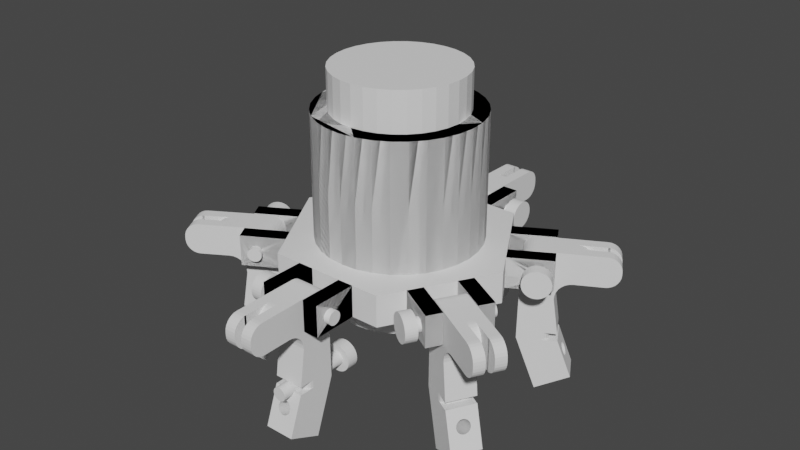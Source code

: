 # Source: 1_-_Bug_Grapper_Main_v0.1_.blend  (saved by Blender 2.90.8; exported with 4.5.12 LTS)
import bpy
from mathutils import Matrix  # noqa: F401  (used for matrix-valued properties, if any)

bpy.ops.wm.read_factory_settings(use_empty=True)
scene = bpy.context.scene
scene.name = 'Scene'

# ---- collections
col_main = bpy.data.collections.new('[Main]'); scene.collection.children.link(col_main)
col_union__main = bpy.data.collections.new('[UNION] Main'); col_main.children.link(col_union__main)
col_screw_nut = bpy.data.collections.new('Screw+Nut'); col_union__main.children.link(col_screw_nut)
col_cut = bpy.data.collections.new('[CUT]'); scene.collection.children.link(col_cut)
col_reference = bpy.data.collections.new('[Reference]'); scene.collection.children.link(col_reference)

# ---- world
world_world = bpy.data.worlds.new('World'); scene.world = world_world
world_world.use_nodes = True; world_world.node_tree.nodes.clear()
_N = world_world.node_tree.nodes; _L = world_world.node_tree.links
n0 = _N.new('ShaderNodeOutputWorld'); n0.name = 'World Output'; n0.location = (300, 300)
n1 = _N.new('ShaderNodeBackground'); n1.name = 'Background'; n1.location = (10, 300)
n1.inputs[0].default_value = (0.05088, 0.05088, 0.05088, 1.0)
_L.new(n1.outputs[0], n0.inputs[0])
n0.is_active_output = True
world_world.color = (0.05088, 0.05088, 0.05088)
world_world.use_sun_shadow = False
world_world.sun_shadow_jitter_overblur = 0.0

# ---- meshes
me_x = bpy.data.meshes.new('圓柱體')
me_x.from_pydata([(-7.5, 12.99, 4.0), (-7.5, 12.99, 0.0), (7.5, 12.99, 4.0), (7.5, 12.99, 0.0), (15.0, -4.768e-07, 4.0), (15.0, -4.768e-07, 0.0), (7.5, -12.99, 4.0), (7.5, -12.99, 0.0), (-7.5, -12.99, 4.0), (-7.5, -12.99, 0.0), (-15.0, -1.431e-06, 4.0), (-15.0, -1.431e-06, 0.0)], [], [(0, 1, 3, 2), (2, 3, 5, 4), (4, 5, 7, 6), (6, 7, 9, 8), (3, 1, 11, 9, 7, 5), (8, 9, 11, 10), (10, 11, 1, 0), (0, 2, 4, 6, 8, 10)])
_uv = me_x.uv_layers.new(name='UVMap')
_uv.uv.foreach_set('vector', [1.0, 0.5, 1.0, 1.0, 0.8333, 1.0, 0.8333, 0.5, 0.8333, 0.5, 0.8333, 1.0, 0.6667, 1.0, 0.6667, 0.5, 0.6667, 0.5, 0.6667, 1.0, 0.5, 1.0, 0.5, 0.5, 0.5, 0.5, 0.5, 1.0, 0.3333, 1.0, 0.3333, 0.5, 0.4578, 0.37, 0.25, 0.49, 0.04215, 0.37, 0.04215, 0.13, 0.25, 0.01, 0.4578, 0.13, 0.3333, 0.5, 0.3333, 1.0, 0.1667, 1.0, 0.1667, 0.5, 0.1667, 0.5, 0.1667, 1.0, -8.941e-08, 1.0, -8.941e-08, 0.5, 0.75, 0.49, 0.9578, 0.37, 0.9578, 0.13, 0.75, 0.01, 0.5422, 0.13, 0.5422, 0.37])
me_x.use_remesh_fix_poles = True
me_x.use_remesh_preserve_attributes = False
me_x.use_mirror_vertex_groups = False
me_x.update()
me_002 = bpy.data.meshes.new('立方體.002')
me_002.from_pydata([(-1.9, -18.65, 3.977), (-1.9, -14.6, 0.02313), (1.9, -18.65, 3.977), (1.9, -14.6, 0.02313), (-1.9, -17.05, -14.99), (-1.9, -21.32, -12.96), (1.9, -17.05, -14.99), (1.9, -21.32, -12.96), (-0.5, -14.6, 0.02313), (-0.5, -18.65, 3.977), (-0.5, -17.05, -14.99), (-0.5, -21.32, -12.96), (0.5, -21.32, -12.96), (0.5, -14.6, 0.02313), (0.5, -18.65, 3.977), (0.5, -17.05, -14.99), (-1.9, -24.46, -0.09039), (-1.9, -26.28, 1.681), (-1.9, -24.86, -0.05004), (-1.9, -25.24, 0.07815), (-1.9, -25.59, 0.2878), (-1.9, -25.87, 0.5683), (-1.9, -26.09, 0.9057), (-1.9, -26.23, 1.283), (-1.9, -26.28, 2.096), (-1.9, -24.51, 3.909), (-1.9, -26.24, 2.496), (-1.9, -26.11, 2.876), (-1.9, -25.9, 3.218), (-1.9, -25.62, 3.505), (-1.9, -25.29, 3.723), (-1.9, -24.91, 3.86), (1.9, -24.51, 3.909), (1.9, -26.28, 2.096), (1.9, -24.91, 3.86), (1.9, -25.29, 3.723), (1.9, -25.62, 3.505), (1.9, -25.9, 3.218), (1.9, -26.11, 2.876), (1.9, -26.24, 2.496), (1.9, -26.28, 1.681), (1.9, -24.46, -0.09039), (1.9, -26.23, 1.283), (1.9, -26.09, 0.9057), (1.9, -25.87, 0.5683), (1.9, -25.59, 0.2878), (1.9, -25.24, 0.07815), (1.9, -24.86, -0.05004), (-0.5, -26.28, 1.681), (-0.5, -24.46, -0.09039), (-0.5, -26.23, 1.283), (-0.5, -26.09, 0.9057), (-0.5, -25.87, 0.5683), (-0.5, -25.59, 0.2878), (-0.5, -25.24, 0.07815), (-0.5, -24.86, -0.05004), (-0.5, -24.51, 3.909), (-0.5, -26.28, 2.096), (-0.5, -24.91, 3.86), (-0.5, -25.29, 3.723), (-0.5, -25.62, 3.505), (-0.5, -25.9, 3.218), (-0.5, -26.11, 2.876), (-0.5, -26.24, 2.496), (0.5, -24.46, -0.09039), (0.5, -26.28, 1.681), (0.5, -24.86, -0.05004), (0.5, -25.24, 0.07815), (0.5, -25.59, 0.2878), (0.5, -25.87, 0.5683), (0.5, -26.09, 0.9057), (0.5, -26.23, 1.283), (0.5, -26.28, 2.096), (0.5, -24.51, 3.909), (0.5, -26.24, 2.496), (0.5, -26.11, 2.876), (0.5, -25.9, 3.218), (0.5, -25.62, 3.505), (0.5, -25.29, 3.723), (0.5, -24.91, 3.86), (0.5, -21.19, 3.948), (0.5, -22.97, 2.135), (0.5, -24.78, 3.906), (0.5, -21.59, 3.898), (0.5, -21.97, 3.761), (0.5, -22.31, 3.544), (0.5, -22.59, 3.257), (0.5, -22.8, 2.914), (0.5, -22.93, 2.534), (-0.5, -22.97, 2.135), (-0.5, -21.19, 3.948), (-0.5, -24.78, 3.906), (-0.5, -22.93, 2.534), (-0.5, -22.8, 2.914), (-0.5, -22.59, 3.257), (-0.5, -22.31, 3.544), (-0.5, -21.97, 3.761), (-0.5, -21.59, 3.898), (-0.5, -21.15, -0.05223), (-0.5, -22.96, 1.719), (-0.5, -24.73, -0.09349), (-0.5, -21.55, -0.01188), (-0.5, -21.93, 0.1163), (-0.5, -22.27, 0.3259), (-0.5, -22.56, 0.6065), (-0.5, -22.78, 0.9438), (-0.5, -22.91, 1.321), (0.5, -22.96, 1.719), (0.5, -21.15, -0.05223), (0.5, -24.73, -0.09349), (0.5, -22.91, 1.321), (0.5, -22.78, 0.9438), (0.5, -22.56, 0.6065), (0.5, -22.27, 0.3259), (0.5, -21.93, 0.1163), (0.5, -21.55, -0.01188), (-1.9, -16.24, 4.005), (-1.9, -14.63, 2.429), (-1.9, -15.89, 3.969), (-1.9, -15.55, 3.855), (-1.9, -15.24, 3.668), (-1.9, -14.99, 3.419), (-1.9, -14.8, 3.119), (-1.9, -14.67, 2.783), (1.9, -14.63, 2.429), (1.9, -16.24, 4.005), (1.9, -14.67, 2.783), (1.9, -14.8, 3.119), (1.9, -14.99, 3.419), (1.9, -15.24, 3.668), (1.9, -15.55, 3.855), (1.9, -15.89, 3.969), (-0.5, -16.24, 4.005), (-0.5, -14.63, 2.429), (-0.5, -15.89, 3.969), (-0.5, -15.55, 3.855), (-0.5, -15.24, 3.668), (-0.5, -14.99, 3.419), (-0.5, -14.8, 3.119), (-0.5, -14.67, 2.783), (0.5, -14.63, 2.429), (0.5, -16.24, 4.005), (0.5, -14.67, 2.783), (0.5, -14.8, 3.119), (0.5, -14.99, 3.419), (0.5, -15.24, 3.668), (0.5, -15.55, 3.855), (0.5, -15.89, 3.969), (1.9, -14.51, -7.976), (-1.9, -14.51, -7.976), (-1.9, -19.5, -7.993), (1.9, -19.5, -7.993), (-0.5, -19.5, -7.993), (-0.5, -14.51, -7.976), (0.5, -19.5, -7.993), (0.5, -14.51, -7.976), (-0.8323, -16.13, -12.46), (-0.8323, -20.39, -10.44), (-0.7515, -16.18, -12.6), (-0.7515, -20.44, -10.58), (0.8511, -16.01, -12.15), (0.8511, -20.28, -10.12), (-0.1946, -16.31, -12.95), (-0.1946, -20.57, -10.93), (0.7036, -16.18, -12.6), (0.7036, -20.44, -10.58), (-0.02394, -16.31, -12.97), (-0.02394, -20.58, -10.94), (-0.4934, -16.27, -12.84), (-0.5101, -16.26, -12.83), (-0.5101, -20.53, -10.8), (-0.4934, -20.53, -10.81), (-0.6427, -16.23, -12.73), (-0.6427, -20.49, -10.7), (-0.8821, -16.07, -12.31), (-0.8821, -20.34, -10.28), (0.8342, -15.96, -11.99), (0.8342, -20.22, -9.965), (0.7845, -15.9, -11.84), (0.7845, -20.16, -9.812), (-0.8989, -16.01, -12.15), (-0.8989, -20.28, -10.12), (-0.3588, -16.29, -12.9), (-0.3588, -20.55, -10.88), (-0.3588, -15.74, -11.4), (-0.3588, -20.0, -9.37), (-0.4934, -15.76, -11.46), (-0.5101, -15.77, -11.47), (-0.5101, -20.03, -9.445), (-0.4934, -20.03, -9.437), (-0.1946, -15.72, -11.35), (-0.1946, -19.98, -9.323), (-0.02394, -15.72, -11.33), (-0.02394, -19.98, -9.307), (-0.6427, -15.8, -11.57), (-0.6427, -20.07, -9.547), (-0.7515, -15.85, -11.7), (-0.7515, -20.11, -9.67), (0.5948, -15.8, -11.57), (0.5948, -20.07, -9.547), (0.4622, -15.77, -11.47), (0.4622, -20.03, -9.445), (0.3109, -15.74, -11.4), (0.3109, -20.0, -9.37), (0.1468, -15.72, -11.35), (0.1468, -19.98, -9.323), (-0.8323, -15.9, -11.84), (-0.8323, -20.16, -9.812), (-0.8821, -15.96, -11.99), (-0.8821, -20.22, -9.965), (0.7036, -15.85, -11.7), (0.7036, -20.11, -9.67), (0.3109, -16.29, -12.9), (0.3109, -20.55, -10.88), (0.5948, -16.23, -12.73), (0.5066, -20.51, -10.77), (0.5948, -20.49, -10.7), (0.7845, -16.13, -12.46), (0.7845, -20.39, -10.44), (0.4622, -16.26, -12.83), (0.4622, -20.53, -10.8), (0.8342, -16.07, -12.31), (0.8342, -20.34, -10.28), (0.5066, -16.25, -12.8), (0.1468, -16.31, -12.95), (0.1468, -20.57, -10.93), (0.5066, -15.78, -11.51), (0.5066, -20.04, -9.479), (-1.9, -18.69, -2.252), (-1.9, -20.83, -0.04858), (-1.9, -20.07, 1.563), (-1.9, -16.95, -1.064), (-1.9, -18.73, -1.756), (-1.9, -18.88, -1.287), (-1.9, -19.12, -0.8677), (-1.9, -19.46, -0.5188), (-1.9, -19.87, -0.2582), (-1.9, -20.34, -0.09875), (1.9, -20.83, -0.04858), (1.9, -18.69, -2.252), (1.9, -16.95, -1.064), (1.9, -20.07, 1.563), (1.9, -20.34, -0.09875), (1.9, -19.87, -0.2582), (1.9, -19.46, -0.5188), (1.9, -19.12, -0.8677), (1.9, -18.88, -1.287), (1.9, -18.73, -1.756), (-0.5, -18.69, -2.252), (-0.5, -20.83, -0.04858), (-0.5, -18.73, -1.756), (-0.5, -18.88, -1.287), (-0.5, -19.12, -0.8677), (-0.5, -19.46, -0.5188), (-0.5, -19.87, -0.2582), (-0.5, -20.34, -0.09875), (0.5, -20.83, -0.04858), (0.5, -18.69, -2.252), (0.5, -20.34, -0.09875), (0.5, -19.87, -0.2582), (0.5, -19.46, -0.5188), (0.5, -19.12, -0.8677), (0.5, -18.88, -1.287), (0.5, -18.73, -1.756), (-1.9, -14.52, -6.976), (1.9, -14.52, -6.976), (-0.5, -14.52, -6.976), (0.5, -14.52, -6.976), (-1.9, -19.4, -7.033), (-0.5, -19.4, -7.033), (1.9, -19.4, -7.033), (0.5, -19.4, -7.033), (0.5, -18.39, -8.021), (-0.5, -18.39, -8.021), (0.5, -18.4, -7.021), (-0.5, -18.4, -7.021), (1.9, -17.49, -8.011), (1.005, -18.39, -8.021), (1.9, -19.28, -8.031), (1.832, -17.84, -8.015), (1.638, -18.13, -8.018), (1.347, -18.32, -8.02), (-1.005, -18.39, -8.021), (-1.9, -17.49, -8.011), (-1.9, -19.28, -8.031), (-1.347, -18.32, -8.02), (-1.638, -18.13, -8.018), (-1.832, -17.84, -8.015), (1.005, -18.4, -7.021), (1.9, -17.5, -7.011), (1.9, -19.3, -7.031), (1.347, -18.33, -7.02), (1.638, -18.14, -7.018), (1.832, -17.85, -7.015), (-1.9, -17.5, -7.011), (-1.005, -18.4, -7.021), (-1.9, -19.3, -7.031), (-1.832, -17.85, -7.015), (-1.638, -18.14, -7.018), (-1.347, -18.33, -7.02)], [], [(1, 117, 133, 8), (238, 241, 2, 32, 34, 35, 36, 37, 38, 39, 33, 40, 42, 43, 44, 45, 46, 47, 41), (141, 132, 9, 14), (40, 33, 72, 65), (155, 148, 6, 15, 223, 214, 164, 217, 221, 160, 176, 178, 210, 198, 226), (150, 284, 283, 149, 4, 5), (9, 0, 25, 56, 91, 90), (2, 14, 80, 82, 73, 32), (0, 230, 229, 16, 18, 19, 20, 21, 22, 23, 17, 24, 26, 27, 28, 29, 30, 31, 25), (56, 58, 59, 60, 61, 62, 63, 57, 48, 50, 51, 52, 53, 54, 55, 49, 100, 99, 89, 91), (15, 6, 7, 12), (294, 264, 149, 283), (265, 289, 276, 148), (152, 150, 5, 11, 171, 170, 173, 159, 157, 175, 181, 209, 207, 197, 195, 188, 189), (154, 152, 189, 185, 191, 193, 205, 203, 201, 227), (4, 10, 11, 5), (48, 57, 24, 17), (64, 66, 67, 68, 69, 70, 71, 65, 72, 74, 75, 76, 77, 78, 79, 73, 82, 81, 107, 109), (8, 133, 140, 13), (149, 153, 186, 187, 194, 196, 206, 208, 180, 174, 156, 158, 172, 169, 168, 10, 4), (125, 141, 14, 2), (13, 140, 124, 3), (151, 154, 227, 199, 211, 179, 177, 161, 222, 218, 165, 216, 215, 12, 7), (10, 15, 12, 11), (153, 155, 226, 200, 202, 204, 192, 190, 184, 186), (14, 9, 90, 80), (107, 81, 89, 99), (80, 83, 82), (83, 84, 82), (84, 85, 82), (85, 86, 82), (86, 87, 82), (87, 88, 82), (88, 81, 82), (89, 92, 91), (92, 93, 91), (93, 94, 91), (94, 95, 91), (95, 96, 91), (96, 97, 91), (97, 90, 91), (98, 101, 100), (101, 102, 100), (102, 103, 100), (103, 104, 100), (104, 105, 100), (105, 106, 100), (106, 99, 100), (107, 110, 109), (110, 111, 109), (111, 112, 109), (112, 113, 109), (113, 114, 109), (114, 115, 109), (115, 108, 109), (64, 41, 47, 66), (66, 47, 46, 67), (67, 46, 45, 68), (68, 45, 44, 69), (69, 44, 43, 70), (70, 43, 42, 71), (71, 42, 40, 65), (56, 25, 31, 58), (58, 31, 30, 59), (59, 30, 29, 60), (60, 29, 28, 61), (61, 28, 27, 62), (62, 27, 26, 63), (63, 26, 24, 57), (16, 49, 55, 18), (18, 55, 54, 19), (19, 54, 53, 20), (20, 53, 52, 21), (21, 52, 51, 22), (22, 51, 50, 23), (23, 50, 48, 17), (32, 73, 79, 34), (34, 79, 78, 35), (35, 78, 77, 36), (36, 77, 76, 37), (37, 76, 75, 38), (38, 75, 74, 39), (39, 74, 72, 33), (80, 90, 97, 83), (83, 97, 96, 84), (84, 96, 95, 85), (85, 95, 94, 86), (86, 94, 93, 87), (87, 93, 92, 88), (88, 92, 89, 81), (98, 108, 115, 101), (101, 115, 114, 102), (102, 114, 113, 103), (103, 113, 112, 104), (104, 112, 111, 105), (105, 111, 110, 106), (106, 110, 107, 99), (269, 268, 296, 295, 275), (141, 125, 131, 147), (147, 131, 130, 146), (146, 130, 129, 145), (145, 129, 128, 144), (144, 128, 127, 143), (143, 127, 126, 142), (142, 126, 124, 140), (116, 132, 134, 118), (118, 134, 135, 119), (119, 135, 136, 120), (120, 136, 137, 121), (121, 137, 138, 122), (122, 138, 139, 123), (123, 139, 133, 117), (132, 141, 147, 134), (134, 147, 146, 135), (135, 146, 145, 136), (136, 145, 144, 137), (137, 144, 143, 138), (138, 143, 142, 139), (139, 142, 140, 133), (132, 116, 0, 9), (266, 267, 155, 153), (256, 238, 41, 64, 109, 108), (264, 266, 153, 149), (249, 256, 108, 98), (229, 249, 98, 100, 49, 16), (3, 124, 126, 127, 128, 129, 130, 131, 125, 2, 241, 240), (231, 230, 0, 116, 118, 119, 120, 121, 122, 123, 117, 1), (267, 265, 148, 155), (156, 157, 159, 158), (196, 197, 207, 206), (182, 183, 163, 162), (166, 167, 225, 224), (174, 175, 157, 156), (169, 170, 171, 183, 182, 168), (178, 179, 211, 210), (160, 161, 177, 176), (162, 163, 167, 166), (202, 203, 205, 204), (190, 191, 185, 184), (215, 220, 213, 225, 167, 163, 183, 171, 11, 12), (212, 213, 220, 219), (224, 225, 213, 212), (168, 182, 162, 166, 224, 212, 219, 223, 15, 10), (214, 216, 165, 164), (192, 193, 191, 190), (194, 195, 197, 196), (164, 165, 218, 217), (158, 159, 173, 172), (208, 209, 181, 180), (180, 181, 175, 174), (176, 177, 179, 178), (172, 173, 170, 169), (198, 199, 227, 201, 200, 226), (204, 205, 193, 192), (206, 207, 209, 208), (219, 220, 215, 216, 214, 223), (217, 218, 222, 221), (187, 188, 195, 194), (221, 222, 161, 160), (200, 201, 203, 202), (184, 185, 189, 188, 187, 186), (210, 211, 199, 198), (228, 232, 233, 234, 235, 236, 237, 229, 230, 231), (238, 242, 243, 244, 245, 246, 247, 239, 240, 241), (257, 239, 247, 263), (263, 247, 246, 262), (262, 246, 245, 261), (261, 245, 244, 260), (260, 244, 243, 259), (259, 243, 242, 258), (258, 242, 238, 256), (228, 248, 250, 232), (232, 250, 251, 233), (233, 251, 252, 234), (234, 252, 253, 235), (235, 253, 254, 236), (236, 254, 255, 237), (237, 255, 249, 229), (248, 257, 263, 250), (250, 263, 262, 251), (251, 262, 261, 252), (252, 261, 260, 253), (253, 260, 259, 254), (254, 259, 258, 255), (255, 258, 256, 249), (13, 3, 265, 267), (1, 8, 266, 264), (8, 13, 267, 266), (239, 257, 271, 270), (257, 248, 269, 271), (248, 228, 268, 269), (148, 276, 278, 151, 7, 6), (271, 269, 275, 274), (152, 154, 272, 273), (277, 288, 274, 275, 295, 282, 273, 272), (228, 231, 1, 264, 294, 296, 268), (3, 240, 239, 270, 290, 289, 265), (270, 271, 274, 288, 290), (150, 152, 273, 282, 284), (276, 279, 278), (279, 280, 278), (280, 281, 278), (281, 277, 278), (282, 285, 284), (285, 286, 284), (286, 287, 284), (287, 283, 284), (288, 291, 290), (291, 292, 290), (292, 293, 290), (293, 289, 290), (294, 297, 296), (297, 298, 296), (298, 299, 296), (299, 295, 296), (288, 277, 281, 291), (291, 281, 280, 292), (292, 280, 279, 293), (293, 279, 276, 289), (282, 295, 299, 285), (285, 299, 298, 286), (286, 298, 297, 287), (287, 297, 294, 283), (154, 151, 278, 277, 272)])
_uv = me_002.uv_layers.new(name='UVMap')
_uv.uv.foreach_set('vector', [0.375, 0.25, 0.5254, 0.25, 0.5254, 0.375, 0.375, 0.375, 0.375, 0.75, 0.5144, 0.75, 0.625, 0.75, 0.625, 0.75, 0.6222, 0.75, 0.6139, 0.75, 0.6006, 0.75, 0.5828, 0.75, 0.5616, 0.75, 0.5379, 0.75, 0.513, 0.75, 0.487, 0.75, 0.4621, 0.75, 0.4384, 0.75, 0.4172, 0.75, 0.3994, 0.75, 0.3861, 0.75, 0.3778, 0.75, 0.375, 0.75, 0.6875, 0.5996, 0.75, 0.5996, 0.75, 0.75, 0.6875, 0.75, 0.487, 0.75, 0.513, 0.75, 0.513, 0.8125, 0.487, 0.8125, 0.375, 0.4375, 0.375, 0.5, 0.375, 0.5, 0.375, 0.4375, 0.375, 0.4375, 0.375, 0.4414, 0.375, 0.4463, 0.375, 0.4499, 0.375, 0.4521, 0.375, 0.4529, 0.375, 0.4521, 0.375, 0.4499, 0.375, 0.4463, 0.375, 0.4414, 0.375, 0.4375, 0.375, 0.0, 0.375, 0.003887, 0.375, 0.08622, 0.375, 0.25, 0.375, 0.25, 0.375, 0.0, 0.75, 0.75, 0.875, 0.75, 0.875, 0.75, 0.75, 0.75, 0.75, 0.75, 0.75, 0.75, 0.625, 0.75, 0.6875, 0.75, 0.6875, 0.75, 0.6875, 0.75, 0.6875, 0.75, 0.625, 0.75, 0.625, 0.0, 0.5144, 0.0, 0.375, 0.0, 0.375, 0.0, 0.3778, 0.0, 0.3861, 0.0, 0.3994, 0.0, 0.4172, 0.0, 0.4384, 0.0, 0.4621, 0.0, 0.487, 0.0, 0.513, 0.0, 0.5379, 0.0, 0.5616, 0.0, 0.5828, 0.0, 0.6006, 0.0, 0.6139, 0.0, 0.6222, 0.0, 0.625, 0.0, 0.625, 0.875, 0.6222, 0.875, 0.6139, 0.875, 0.6006, 0.875, 0.5828, 0.875, 0.5616, 0.875, 0.5379, 0.875, 0.513, 0.875, 0.487, 0.875, 0.4621, 0.875, 0.4384, 0.875, 0.4172, 0.875, 0.3994, 0.875, 0.3861, 0.875, 0.3778, 0.875, 0.375, 0.875, 0.375, 0.875, 0.487, 0.875, 0.513, 0.875, 0.625, 0.875, 0.3125, 0.5, 0.375, 0.5, 0.375, 0.75, 0.3125, 0.75, 0.375, 0.05769, 0.375, 0.25, 0.375, 0.25, 0.375, 0.05769, 0.375, 0.5, 0.375, 0.6923, 0.375, 0.6638, 0.375, 0.5, 0.25, 0.75, 0.125, 0.75, 0.125, 0.75, 0.25, 0.75, 0.25, 0.75, 0.2485, 0.75, 0.2367, 0.75, 0.227, 0.75, 0.2197, 0.75, 0.2153, 0.75, 0.2138, 0.75, 0.2153, 0.75, 0.2197, 0.75, 0.227, 0.75, 0.2367, 0.75, 0.2485, 0.75, 0.25, 0.75, 0.3125, 0.75, 0.25, 0.75, 0.25, 0.75, 0.2584, 0.75, 0.2687, 0.75, 0.2793, 0.75, 0.29, 0.75, 0.3003, 0.75, 0.3097, 0.75, 0.3125, 0.75, 0.125, 0.5, 0.25, 0.5, 0.25, 0.75, 0.125, 0.75, 0.487, 0.875, 0.513, 0.875, 0.513, 1.0, 0.487, 1.0, 0.375, 0.8125, 0.3778, 0.8125, 0.3861, 0.8125, 0.3994, 0.8125, 0.4172, 0.8125, 0.4384, 0.8125, 0.4621, 0.8125, 0.487, 0.8125, 0.513, 0.8125, 0.5379, 0.8125, 0.5616, 0.8125, 0.5828, 0.8125, 0.6006, 0.8125, 0.6139, 0.8125, 0.6222, 0.8125, 0.625, 0.8125, 0.625, 0.8125, 0.513, 0.8125, 0.487, 0.8125, 0.375, 0.8125, 0.375, 0.375, 0.5254, 0.375, 0.5254, 0.4375, 0.375, 0.4375, 0.375, 0.25, 0.375, 0.375, 0.375, 0.375, 0.375, 0.3735, 0.375, 0.3617, 0.375, 0.352, 0.375, 0.3447, 0.375, 0.3403, 0.375, 0.3388, 0.375, 0.3403, 0.375, 0.3447, 0.375, 0.352, 0.375, 0.3617, 0.375, 0.3735, 0.375, 0.375, 0.375, 0.375, 0.375, 0.25, 0.625, 0.5996, 0.6875, 0.5996, 0.6875, 0.75, 0.625, 0.75, 0.375, 0.4375, 0.5254, 0.4375, 0.5254, 0.5, 0.375, 0.5, 0.375, 0.75, 0.3125, 0.75, 0.3125, 0.75, 0.3164, 0.75, 0.3213, 0.75, 0.3249, 0.75, 0.3271, 0.75, 0.3279, 0.75, 0.3271, 0.75, 0.3249, 0.75, 0.3213, 0.75, 0.3164, 0.75, 0.3125, 0.75, 0.3125, 0.75, 0.375, 0.75, 0.25, 0.5, 0.3125, 0.5, 0.3125, 0.75, 0.25, 0.75, 0.375, 0.375, 0.375, 0.4375, 0.375, 0.4375, 0.375, 0.4347, 0.375, 0.4253, 0.375, 0.415, 0.375, 0.4043, 0.375, 0.3937, 0.375, 0.3834, 0.375, 0.375, 0.6875, 0.75, 0.75, 0.75, 0.75, 0.75, 0.6875, 0.75, 0.487, 0.8125, 0.513, 0.8125, 0.513, 0.875, 0.487, 0.875, 0.625, 0.8125, 0.6222, 0.8125, 0.625, 0.8125, 0.6222, 0.8125, 0.6139, 0.8125, 0.625, 0.8125, 0.6139, 0.8125, 0.6006, 0.8125, 0.625, 0.8125, 0.6006, 0.8125, 0.5828, 0.8125, 0.625, 0.8125, 0.5828, 0.8125, 0.5616, 0.8125, 0.625, 0.8125, 0.5616, 0.8125, 0.5379, 0.8125, 0.625, 0.8125, 0.5379, 0.8125, 0.513, 0.8125, 0.625, 0.8125, 0.513, 0.875, 0.5379, 0.875, 0.625, 0.875, 0.5379, 0.875, 0.5616, 0.875, 0.625, 0.875, 0.5616, 0.875, 0.5828, 0.875, 0.625, 0.875, 0.5828, 0.875, 0.6006, 0.875, 0.625, 0.875, 0.6006, 0.875, 0.6139, 0.875, 0.625, 0.875, 0.6139, 0.875, 0.6222, 0.875, 0.625, 0.875, 0.6222, 0.875, 0.625, 0.875, 0.625, 0.875, 0.375, 0.875, 0.3778, 0.875, 0.375, 0.875, 0.3778, 0.875, 0.3861, 0.875, 0.375, 0.875, 0.3861, 0.875, 0.3994, 0.875, 0.375, 0.875, 0.3994, 0.875, 0.4172, 0.875, 0.375, 0.875, 0.4172, 0.875, 0.4384, 0.875, 0.375, 0.875, 0.4384, 0.875, 0.4621, 0.875, 0.375, 0.875, 0.4621, 0.875, 0.487, 0.875, 0.375, 0.875, 0.3125, 0.75, 0.3125, 0.75, 0.3125, 0.75, 0.3125, 0.75, 0.3125, 0.75, 0.3125, 0.75, 0.3125, 0.75, 0.3125, 0.75, 0.3125, 0.75, 0.3125, 0.75, 0.3125, 0.75, 0.3125, 0.75, 0.3125, 0.75, 0.3125, 0.75, 0.3125, 0.75, 0.3125, 0.75, 0.3125, 0.75, 0.3125, 0.75, 0.3125, 0.75, 0.3125, 0.75, 0.3125, 0.75, 0.3125, 0.75, 0.375, 0.75, 0.375, 0.75, 0.3125, 0.75, 0.3125, 0.75, 0.375, 0.75, 0.375, 0.75, 0.3125, 0.75, 0.3125, 0.75, 0.375, 0.75, 0.375, 0.75, 0.3125, 0.75, 0.3125, 0.75, 0.375, 0.75, 0.375, 0.75, 0.3125, 0.75, 0.4172, 0.8125, 0.4172, 0.75, 0.4384, 0.75, 0.4384, 0.8125, 0.4384, 0.8125, 0.4384, 0.75, 0.4621, 0.75, 0.4621, 0.8125, 0.4621, 0.8125, 0.4621, 0.75, 0.487, 0.75, 0.487, 0.8125, 0.75, 0.75, 0.875, 0.75, 0.875, 0.75, 0.75, 0.75, 0.75, 0.75, 0.875, 0.75, 0.875, 0.75, 0.75, 0.75, 0.75, 0.75, 0.875, 0.75, 0.875, 0.75, 0.75, 0.75, 0.625, 0.875, 0.625, 1.0, 0.5828, 1.0, 0.5828, 0.875, 0.5828, 0.875, 0.5828, 1.0, 0.5616, 1.0, 0.5616, 0.875, 0.5616, 0.875, 0.5616, 1.0, 0.5379, 1.0, 0.5379, 0.875, 0.5379, 0.875, 0.5379, 1.0, 0.513, 1.0, 0.513, 0.875, 0.125, 0.75, 0.25, 0.75, 0.25, 0.75, 0.125, 0.75, 0.125, 0.75, 0.25, 0.75, 0.25, 0.75, 0.125, 0.75, 0.125, 0.75, 0.25, 0.75, 0.25, 0.75, 0.125, 0.75, 0.125, 0.75, 0.25, 0.75, 0.25, 0.75, 0.125, 0.75, 0.4172, 1.0, 0.4172, 0.875, 0.4384, 0.875, 0.4384, 1.0, 0.4384, 1.0, 0.4384, 0.875, 0.4621, 0.875, 0.4621, 1.0, 0.4621, 1.0, 0.4621, 0.875, 0.487, 0.875, 0.487, 1.0, 0.625, 0.75, 0.6875, 0.75, 0.6875, 0.75, 0.625, 0.75, 0.625, 0.75, 0.6875, 0.75, 0.6875, 0.75, 0.625, 0.75, 0.625, 0.75, 0.6875, 0.75, 0.6875, 0.75, 0.625, 0.75, 0.625, 0.75, 0.625, 0.8125, 0.5828, 0.8125, 0.5828, 0.75, 0.5828, 0.75, 0.5828, 0.8125, 0.5616, 0.8125, 0.5616, 0.75, 0.5616, 0.75, 0.5616, 0.8125, 0.5379, 0.8125, 0.5379, 0.75, 0.5379, 0.75, 0.5379, 0.8125, 0.513, 0.8125, 0.513, 0.75, 0.6875, 0.75, 0.75, 0.75, 0.75, 0.75, 0.6875, 0.75, 0.6875, 0.75, 0.75, 0.75, 0.75, 0.75, 0.6875, 0.75, 0.6875, 0.75, 0.75, 0.75, 0.75, 0.75, 0.6875, 0.75, 0.625, 0.8125, 0.625, 0.875, 0.5828, 0.875, 0.5828, 0.8125, 0.5828, 0.8125, 0.5828, 0.875, 0.5616, 0.875, 0.5616, 0.8125, 0.5616, 0.8125, 0.5616, 0.875, 0.5379, 0.875, 0.5379, 0.8125, 0.5379, 0.8125, 0.5379, 0.875, 0.513, 0.875, 0.513, 0.8125, 0.25, 0.75, 0.3125, 0.75, 0.3125, 0.75, 0.25, 0.75, 0.25, 0.75, 0.3125, 0.75, 0.3125, 0.75, 0.25, 0.75, 0.25, 0.75, 0.3125, 0.75, 0.3125, 0.75, 0.25, 0.75, 0.25, 0.75, 0.3125, 0.75, 0.3125, 0.75, 0.25, 0.75, 0.4172, 0.875, 0.4172, 0.8125, 0.4384, 0.8125, 0.4384, 0.875, 0.4384, 0.875, 0.4384, 0.8125, 0.4621, 0.8125, 0.4621, 0.875, 0.4621, 0.875, 0.4621, 0.8125, 0.487, 0.8125, 0.487, 0.875, 0.25, 0.75, 0.125, 0.75, 0.125, 0.75, 0.2049, 0.75, 0.25, 0.75, 0.6875, 0.5996, 0.625, 0.5996, 0.625, 0.5775, 0.6875, 0.5775, 0.6875, 0.5775, 0.625, 0.5775, 0.625, 0.5564, 0.6875, 0.5564, 0.6875, 0.5564, 0.625, 0.5564, 0.625, 0.5375, 0.6875, 0.5375, 0.625, 0.4375, 0.625, 0.5, 0.5875, 0.5, 0.5875, 0.4375, 0.5875, 0.4375, 0.5875, 0.5, 0.5686, 0.5, 0.5686, 0.4375, 0.5686, 0.4375, 0.5686, 0.5, 0.5475, 0.5, 0.5475, 0.4375, 0.5475, 0.4375, 0.5475, 0.5, 0.5254, 0.5, 0.5254, 0.4375, 0.875, 0.5996, 0.75, 0.5996, 0.75, 0.5775, 0.875, 0.5775, 0.875, 0.5775, 0.75, 0.5775, 0.75, 0.5564, 0.875, 0.5564, 0.875, 0.5564, 0.75, 0.5564, 0.75, 0.5375, 0.875, 0.5375, 0.625, 0.25, 0.625, 0.375, 0.5875, 0.375, 0.5875, 0.25, 0.5875, 0.25, 0.5875, 0.375, 0.5686, 0.375, 0.5686, 0.25, 0.5686, 0.25, 0.5686, 0.375, 0.5475, 0.375, 0.5475, 0.25, 0.5475, 0.25, 0.5475, 0.375, 0.5254, 0.375, 0.5254, 0.25, 0.75, 0.5996, 0.6875, 0.5996, 0.6875, 0.5775, 0.75, 0.5775, 0.75, 0.5775, 0.6875, 0.5775, 0.6875, 0.5564, 0.75, 0.5564, 0.75, 0.5564, 0.6875, 0.5564, 0.6875, 0.5375, 0.75, 0.5375, 0.625, 0.375, 0.625, 0.4375, 0.5875, 0.4375, 0.5875, 0.375, 0.5875, 0.375, 0.5875, 0.4375, 0.5686, 0.4375, 0.5686, 0.375, 0.5686, 0.375, 0.5686, 0.4375, 0.5475, 0.4375, 0.5475, 0.375, 0.5475, 0.375, 0.5475, 0.4375, 0.5254, 0.4375, 0.5254, 0.375, 0.75, 0.5996, 0.875, 0.5996, 0.875, 0.75, 0.75, 0.75, 0.375, 0.375, 0.375, 0.4375, 0.375, 0.4375, 0.375, 0.375, 0.3125, 0.75, 0.375, 0.75, 0.375, 0.75, 0.3125, 0.75, 0.3125, 0.75, 0.3125, 0.75, 0.375, 0.25, 0.375, 0.375, 0.375, 0.375, 0.375, 0.25, 0.25, 0.75, 0.3125, 0.75, 0.3125, 0.75, 0.25, 0.75, 0.125, 0.75, 0.25, 0.75, 0.25, 0.75, 0.25, 0.75, 0.25, 0.75, 0.125, 0.75, 0.375, 0.5, 0.5254, 0.5, 0.5475, 0.5025, 0.5686, 0.5099, 0.5875, 0.5217, 0.6033, 0.5375, 0.6151, 0.5564, 0.6225, 0.5775, 0.625, 0.5996, 0.625, 0.75, 0.5144, 0.75, 0.375, 0.6106, 0.375, 0.1394, 0.5144, 0.0, 0.625, 0.0, 0.625, 0.1504, 0.6225, 0.1725, 0.6151, 0.1936, 0.6033, 0.2125, 0.5875, 0.2283, 0.5686, 0.2401, 0.5475, 0.2475, 0.5254, 0.25, 0.375, 0.25, 0.375, 0.4375, 0.375, 0.5, 0.375, 0.5, 0.375, 0.4375, 0.9054, 0.6567, 0.8652, 0.5395, 0.8889, 0.5228, 0.8986, 0.6493, 0.2691, 0.6493, 0.4892, 0.5228, 0.513, 0.5395, 0.2622, 0.6567, 0.8659, 0.6132, 0.9329, 0.4413, 0.9356, 0.4073, 0.8497, 0.5981, 0.8305, 0.5824, 0.9315, 0.3719, 0.9204, 0.3364, 0.8081, 0.5667, 0.9111, 0.6613, 0.8387, 0.5499, 0.8652, 0.5395, 0.9054, 0.6567, 0.8792, 0.6271, 0.9238, 0.4727, 0.9248, 0.4692, 0.9329, 0.4413, 0.8659, 0.6132, 0.8778, 0.6256, 0.5115, 0.508, 0.6044, 0.2042, 0.5654, 0.2209, 0.4768, 0.5155, 0.5838, 0.5019, 0.6891, 0.1903, 0.646, 0.1938, 0.5473, 0.5035, 0.8497, 0.5981, 0.9356, 0.4073, 0.9315, 0.3719, 0.8305, 0.5824, 0.3848, 0.5516, 0.4757, 0.3024, 0.4577, 0.3364, 0.3595, 0.5667, 0.3179, 0.5981, 0.4425, 0.4073, 0.4452, 0.4413, 0.3017, 0.6132, 0.3125, 0.75, 0.3097, 0.75, 0.3003, 0.75, 0.29, 0.75, 0.2793, 0.75, 0.2687, 0.75, 0.2584, 0.75, 0.25, 0.75, 0.25, 0.75, 0.3125, 0.75, 0.7828, 0.5516, 0.9025, 0.3024, 0.8781, 0.271, 0.7546, 0.5377, 0.8081, 0.5667, 0.9204, 0.3364, 0.9025, 0.3024, 0.7828, 0.5516, 0.375, 0.375, 0.375, 0.3834, 0.375, 0.3937, 0.375, 0.4043, 0.375, 0.415, 0.375, 0.4253, 0.375, 0.4347, 0.375, 0.4375, 0.375, 0.4375, 0.375, 0.375, 0.7238, 0.5255, 0.8479, 0.2435, 0.8128, 0.2209, 0.6908, 0.5155, 0.3372, 0.5824, 0.4466, 0.3719, 0.4425, 0.4073, 0.3179, 0.5981, 0.2776, 0.6393, 0.4693, 0.5002, 0.4892, 0.5228, 0.2691, 0.6493, 0.6908, 0.5155, 0.8128, 0.2209, 0.7738, 0.2042, 0.6561, 0.508, 0.8986, 0.6493, 0.8889, 0.5228, 0.9088, 0.5002, 0.89, 0.6393, 0.2565, 0.6613, 0.5394, 0.5499, 0.5672, 0.5534, 0.2514, 0.6628, 0.9162, 0.6628, 0.8109, 0.5534, 0.8387, 0.5499, 0.9111, 0.6613, 0.5473, 0.5035, 0.646, 0.1938, 0.6044, 0.2042, 0.5115, 0.508, 0.89, 0.6393, 0.9088, 0.5002, 0.9238, 0.4727, 0.8792, 0.6271, 0.4438, 0.5255, 0.5303, 0.2435, 0.5102, 0.2618, 0.5001, 0.271, 0.413, 0.5377, 0.4233, 0.5336, 0.3595, 0.5667, 0.4577, 0.3364, 0.4466, 0.3719, 0.3372, 0.5824, 0.2622, 0.6567, 0.513, 0.5395, 0.5394, 0.5499, 0.2565, 0.6613, 0.7546, 0.5377, 0.8781, 0.271, 0.868, 0.2618, 0.8479, 0.2435, 0.7238, 0.5255, 0.7443, 0.5336, 0.6561, 0.508, 0.7738, 0.2042, 0.7321, 0.1938, 0.6203, 0.5035, 0.2884, 0.6271, 0.4544, 0.4727, 0.4693, 0.5002, 0.2776, 0.6393, 0.6203, 0.5035, 0.7321, 0.1938, 0.6891, 0.1903, 0.5838, 0.5019, 0.413, 0.5377, 0.5001, 0.271, 0.4757, 0.3024, 0.3848, 0.5516, 0.3017, 0.6132, 0.4452, 0.4413, 0.4534, 0.4692, 0.4544, 0.4727, 0.2884, 0.6271, 0.2899, 0.6256, 0.4768, 0.5155, 0.5654, 0.2209, 0.5303, 0.2435, 0.4438, 0.5255, 0.375, 0.0, 0.375, -0.00338, 0.375, -0.01338, 0.375, 0.0, 0.375, 0.0, 0.375, 0.0, 0.375, 0.0, 0.375, 0.0, 0.375, 0.0, 0.375, 0.1394, 0.375, 0.75, 0.375, 0.75, 0.375, 0.75, 0.375, 0.75, 0.375, 0.75, 0.375, 0.75, 0.375, 0.75, 0.375, 0.75, 0.375, 0.6106, 0.5144, 0.75, 0.3125, 0.75, 0.375, 0.75, 0.375, 0.75, 0.3125, 0.75, 0.3125, 0.75, 0.375, 0.75, 0.375, 0.75, 0.3125, 0.75, 0.3125, 0.75, 0.375, 0.75, 0.375, 0.75, 0.3125, 0.75, 0.3125, 0.75, 0.375, 0.75, 0.375, 0.75, 0.3125, 0.75, 0.3125, 0.75, 0.375, 0.75, 0.375, 0.75, 0.3125, 0.75, 0.3125, 0.75, 0.375, 0.75, 0.375, 0.75, 0.3125, 0.75, 0.3125, 0.75, 0.375, 0.75, 0.375, 0.75, 0.3125, 0.75, 0.125, 0.75, 0.25, 0.75, 0.25, 0.75, 0.125, 0.75, 0.125, 0.75, 0.25, 0.75, 0.25, 0.75, 0.125, 0.75, 0.125, 0.75, 0.25, 0.75, 0.25, 0.75, 0.125, 0.75, 0.125, 0.75, 0.25, 0.75, 0.25, 0.75, 0.125, 0.75, 0.125, 0.75, 0.25, 0.75, 0.25, 0.75, 0.125, 0.75, 0.125, 0.75, 0.25, 0.75, 0.25, 0.75, 0.125, 0.75, 0.125, 0.75, 0.25, 0.75, 0.25, 0.75, 0.125, 0.75, 0.25, 0.75, 0.3125, 0.75, 0.3125, 0.75, 0.25, 0.75, 0.25, 0.75, 0.3125, 0.75, 0.3125, 0.75, 0.25, 0.75, 0.25, 0.75, 0.3125, 0.75, 0.3125, 0.75, 0.25, 0.75, 0.25, 0.75, 0.3125, 0.75, 0.3125, 0.75, 0.25, 0.75, 0.25, 0.75, 0.3125, 0.75, 0.3125, 0.75, 0.25, 0.75, 0.25, 0.75, 0.3125, 0.75, 0.3125, 0.75, 0.25, 0.75, 0.25, 0.75, 0.3125, 0.75, 0.3125, 0.75, 0.25, 0.75, 0.375, 0.4375, 0.375, 0.5, 0.375, 0.5, 0.375, 0.4375, 0.375, 0.25, 0.375, 0.375, 0.375, 0.375, 0.375, 0.25, 0.375, 0.375, 0.375, 0.4375, 0.375, 0.4375, 0.375, 0.375, 0.375, 0.75, 0.3125, 0.75, 0.3125, 0.75, 0.375, 0.75, 0.3125, 0.75, 0.25, 0.75, 0.25, 0.75, 0.3125, 0.75, 0.25, 0.75, 0.125, 0.75, 0.125, 0.75, 0.25, 0.75, 0.375, 0.5, 0.375, 0.6638, 0.375, 0.7461, 0.375, 0.75, 0.375, 0.75, 0.375, 0.5, 0.3125, 0.75, 0.25, 0.75, 0.25, 0.75, 0.3125, 0.75, 0.25, 0.75, 0.3125, 0.75, 0.3125, 0.75, 0.25, 0.75, 0.335, 0.75, 0.335, 0.75, 0.3125, 0.75, 0.25, 0.75, 0.2049, 0.75, 0.2951, 0.4796, 0.25, 0.75, 0.3125, 0.75, 0.375, 0.0, 0.375, 0.1394, 0.375, 0.25, 0.375, 0.25, 0.375, 0.05769, 0.375, 0.0, 0.375, 0.0, 0.375, 0.5, 0.375, 0.6106, 0.375, 0.75, 0.375, 0.75, 0.375, 0.75, 0.375, 0.6923, 0.375, 0.5, 0.375, 0.75, 0.3125, 0.75, 0.3125, 0.75, 0.335, 0.75, 0.375, 0.75, 0.125, 0.75, 0.25, 0.75, 0.25, 0.75, 0.2049, 0.75, 0.125, 0.75, 0.375, 0.75, 0.372, 0.75, 0.375, 0.75, 0.372, 0.75, 0.3633, 0.75, 0.375, 0.75, 0.3633, 0.75, 0.3503, 0.75, 0.375, 0.75, 0.3503, 0.75, 0.335, 0.75, 0.375, 0.75, 0.2049, 0.75, 0.1743, 0.75, 0.125, 0.75, 0.1743, 0.75, 0.1484, 0.75, 0.125, 0.75, 0.1484, 0.75, 0.1311, 0.75, 0.125, 0.75, 0.1311, 0.75, 0.125, 0.75, 0.125, 0.75, 0.335, 0.75, 0.3503, 0.75, 0.375, 0.75, 0.3503, 0.75, 0.3633, 0.75, 0.375, 0.75, 0.3633, 0.75, 0.372, 0.75, 0.375, 0.75, 0.372, 0.75, 0.375, 0.75, 0.375, 0.75, 0.125, 0.75, 0.1311, 0.75, 0.125, 0.75, 0.1311, 0.75, 0.1484, 0.75, 0.125, 0.75, 0.1484, 0.75, 0.1743, 0.75, 0.125, 0.75, 0.1743, 0.75, 0.2049, 0.75, 0.125, 0.75, 0.335, 0.75, 0.335, 0.75, 0.3503, 0.75, 0.3503, 0.75, 0.3503, 0.75, 0.3503, 0.75, 0.375, 0.75, 0.375, 0.75, 0.375, 0.75, 0.375, 0.7129, 0.375, 0.6826, 0.375, 0.7144, 0.375, 0.7144, 0.375, 0.6826, 0.375, 0.6638, 0.375, 0.6923, 0.2951, 0.4796, 0.2049, 0.75, 0.1743, 0.75, 0.3257, 0.296, 0.3257, 0.296, 0.1743, 0.75, 0.125, 0.75, 0.375, 0.0, 0.375, 0.0, 0.375, 0.0, 0.375, 0.03562, 0.375, 0.03562, 0.375, 0.03562, 0.375, 0.03562, 0.375, 0.05769, 0.375, 0.05769, 0.3125, 0.75, 0.375, 0.75, 0.375, 0.75, 0.335, 0.75, 0.3125, 0.75])
me_002.use_remesh_fix_poles = True
me_002.use_remesh_preserve_attributes = False
me_002.use_mirror_vertex_groups = False
me_002.update()
me_003 = bpy.data.meshes.new('圓柱體.003')
me_003.from_pydata([(-1.671e-07, 10.25, 3.999), (-1.671e-07, 10.25, 20.0), (2.0, 10.05, 3.999), (2.0, 10.05, 20.0), (3.923, 9.47, 3.999), (3.923, 9.47, 20.0), (5.695, 8.523, 3.999), (5.695, 8.523, 20.0), (7.248, 7.248, 3.999), (7.248, 7.248, 20.0), (8.523, 5.695, 3.999), (8.523, 5.695, 20.0), (9.47, 3.923, 3.999), (9.47, 3.923, 20.0), (10.05, 2.0, 3.999), (10.05, 2.0, 20.0), (10.25, 1.742e-07, 3.999), (10.25, 1.742e-07, 20.0), (10.05, -2.0, 3.999), (10.05, -2.0, 20.0), (9.47, -3.923, 3.999), (9.47, -3.923, 20.0), (8.523, -5.695, 3.999), (8.523, -5.695, 20.0), (7.248, -7.248, 3.999), (7.248, -7.248, 20.0), (5.695, -8.523, 3.999), (5.695, -8.523, 20.0), (3.923, -9.47, 3.999), (3.923, -9.47, 20.0), (2.0, -10.05, 3.999), (2.0, -10.05, 20.0), (-3.507e-06, -10.25, 3.999), (-3.507e-06, -10.25, 20.0), (-2.0, -10.05, 3.999), (-2.0, -10.05, 20.0), (-3.923, -9.47, 3.999), (-3.923, -9.47, 20.0), (-5.695, -8.523, 3.999), (-5.695, -8.523, 20.0), (-7.248, -7.248, 3.999), (-7.248, -7.248, 20.0), (-8.523, -5.695, 3.999), (-8.523, -5.695, 20.0), (-9.47, -3.922, 3.999), (-9.47, -3.922, 20.0), (-10.05, -2.0, 3.999), (-10.05, -2.0, 20.0), (-10.25, 9.298e-06, 3.999), (-10.25, 9.298e-06, 20.0), (-10.05, 2.0, 3.999), (-10.05, 2.0, 20.0), (-9.47, 3.923, 3.999), (-9.47, 3.923, 20.0), (-8.523, 5.695, 3.999), (-8.523, 5.695, 20.0), (-7.248, 7.248, 3.999), (-7.248, 7.248, 20.0), (-5.695, 8.523, 3.999), (-5.695, 8.523, 20.0), (-3.922, 9.47, 3.999), (-3.922, 9.47, 20.0), (-2.0, 10.05, 3.999), (-2.0, 10.05, 20.0)], [], [(0, 1, 3, 2), (2, 3, 5, 4), (4, 5, 7, 6), (6, 7, 9, 8), (8, 9, 11, 10), (10, 11, 13, 12), (12, 13, 15, 14), (14, 15, 17, 16), (16, 17, 19, 18), (18, 19, 21, 20), (20, 21, 23, 22), (22, 23, 25, 24), (24, 25, 27, 26), (26, 27, 29, 28), (28, 29, 31, 30), (30, 31, 33, 32), (32, 33, 35, 34), (34, 35, 37, 36), (36, 37, 39, 38), (38, 39, 41, 40), (40, 41, 43, 42), (42, 43, 45, 44), (44, 45, 47, 46), (46, 47, 49, 48), (48, 49, 51, 50), (50, 51, 53, 52), (52, 53, 55, 54), (54, 55, 57, 56), (56, 57, 59, 58), (58, 59, 61, 60), (3, 1, 63, 61, 59, 57, 55, 53, 51, 49, 47, 45, 43, 41, 39, 37, 35, 33, 31, 29, 27, 25, 23, 21, 19, 17, 15, 13, 11, 9, 7, 5), (60, 61, 63, 62), (62, 63, 1, 0), (0, 2, 4, 6, 8, 10, 12, 14, 16, 18, 20, 22, 24, 26, 28, 30, 32, 34, 36, 38, 40, 42, 44, 46, 48, 50, 52, 54, 56, 58, 60, 62)])
_uv = me_003.uv_layers.new(name='UVMap')
_uv.uv.foreach_set('vector', [1.0, 0.5, 1.0, 1.0, 0.9688, 1.0, 0.9688, 0.5, 0.9688, 0.5, 0.9688, 1.0, 0.9375, 1.0, 0.9375, 0.5, 0.9375, 0.5, 0.9375, 1.0, 0.9062, 1.0, 0.9062, 0.5, 0.9062, 0.5, 0.9062, 1.0, 0.875, 1.0, 0.875, 0.5, 0.875, 0.5, 0.875, 1.0, 0.8438, 1.0, 0.8438, 0.5, 0.8438, 0.5, 0.8438, 1.0, 0.8125, 1.0, 0.8125, 0.5, 0.8125, 0.5, 0.8125, 1.0, 0.7812, 1.0, 0.7812, 0.5, 0.7812, 0.5, 0.7812, 1.0, 0.75, 1.0, 0.75, 0.5, 0.75, 0.5, 0.75, 1.0, 0.7188, 1.0, 0.7188, 0.5, 0.7188, 0.5, 0.7188, 1.0, 0.6875, 1.0, 0.6875, 0.5, 0.6875, 0.5, 0.6875, 1.0, 0.6562, 1.0, 0.6562, 0.5, 0.6562, 0.5, 0.6562, 1.0, 0.625, 1.0, 0.625, 0.5, 0.625, 0.5, 0.625, 1.0, 0.5938, 1.0, 0.5938, 0.5, 0.5938, 0.5, 0.5938, 1.0, 0.5625, 1.0, 0.5625, 0.5, 0.5625, 0.5, 0.5625, 1.0, 0.5312, 1.0, 0.5312, 0.5, 0.5312, 0.5, 0.5312, 1.0, 0.5, 1.0, 0.5, 0.5, 0.5, 0.5, 0.5, 1.0, 0.4688, 1.0, 0.4688, 0.5, 0.4688, 0.5, 0.4688, 1.0, 0.4375, 1.0, 0.4375, 0.5, 0.4375, 0.5, 0.4375, 1.0, 0.4062, 1.0, 0.4062, 0.5, 0.4062, 0.5, 0.4062, 1.0, 0.375, 1.0, 0.375, 0.5, 0.375, 0.5, 0.375, 1.0, 0.3438, 1.0, 0.3438, 0.5, 0.3438, 0.5, 0.3438, 1.0, 0.3125, 1.0, 0.3125, 0.5, 0.3125, 0.5, 0.3125, 1.0, 0.2812, 1.0, 0.2812, 0.5, 0.2812, 0.5, 0.2812, 1.0, 0.25, 1.0, 0.25, 0.5, 0.25, 0.5, 0.25, 1.0, 0.2188, 1.0, 0.2188, 0.5, 0.2188, 0.5, 0.2188, 1.0, 0.1875, 1.0, 0.1875, 0.5, 0.1875, 0.5, 0.1875, 1.0, 0.1562, 1.0, 0.1562, 0.5, 0.1562, 0.5, 0.1562, 1.0, 0.125, 1.0, 0.125, 0.5, 0.125, 0.5, 0.125, 1.0, 0.09375, 1.0, 0.09375, 0.5, 0.09375, 0.5, 0.09375, 1.0, 0.0625, 1.0, 0.0625, 0.5, 0.2968, 0.4854, 0.25, 0.49, 0.2032, 0.4854, 0.1582, 0.4717, 0.1167, 0.4496, 0.08029, 0.4197, 0.05045, 0.3833, 0.02827, 0.3418, 0.01461, 0.2968, 0.01, 0.25, 0.01461, 0.2032, 0.02827, 0.1582, 0.05045, 0.1167, 0.08029, 0.08029, 0.1167, 0.05045, 0.1582, 0.02827, 0.2032, 0.01461, 0.25, 0.01, 0.2968, 0.01461, 0.3418, 0.02827, 0.3833, 0.05045, 0.4197, 0.08029, 0.4496, 0.1167, 0.4717, 0.1582, 0.4854, 0.2032, 0.49, 0.25, 0.4854, 0.2968, 0.4717, 0.3418, 0.4496, 0.3833, 0.4197, 0.4197, 0.3833, 0.4496, 0.3418, 0.4717, 0.0625, 0.5, 0.0625, 1.0, 0.03125, 1.0, 0.03125, 0.5, 0.03125, 0.5, 0.03125, 1.0, 0.0, 1.0, 0.0, 0.5, 0.75, 0.49, 0.7968, 0.4854, 0.8418, 0.4717, 0.8833, 0.4496, 0.9197, 0.4197, 0.9496, 0.3833, 0.9717, 0.3418, 0.9854, 0.2968, 0.99, 0.25, 0.9854, 0.2032, 0.9717, 0.1582, 0.9496, 0.1167, 0.9197, 0.08029, 0.8833, 0.05045, 0.8418, 0.02827, 0.7968, 0.01461, 0.75, 0.01, 0.7032, 0.01461, 0.6582, 0.02827, 0.6167, 0.05045, 0.5803, 0.08029, 0.5504, 0.1167, 0.5283, 0.1582, 0.5146, 0.2032, 0.51, 0.25, 0.5146, 0.2968, 0.5283, 0.3418, 0.5504, 0.3833, 0.5803, 0.4197, 0.6167, 0.4496, 0.6582, 0.4717, 0.7032, 0.4854])
me_003.use_remesh_fix_poles = True
me_003.use_remesh_preserve_attributes = False
me_003.use_mirror_vertex_groups = False
me_003.update()
me_001 = bpy.data.meshes.new('立方體.001')
me_001.from_pydata([(-4.0, -18.62, 0.001), (-4.0, -18.62, 3.999), (-4.0, -12.62, 0.001), (-4.0, -12.62, 3.999), (-2.0, -18.62, 0.001), (-2.0, -18.62, 3.999), (-2.0, -12.62, 0.001), (-2.0, -12.62, 3.999), (2.0, -18.62, 0.001), (2.0, -18.62, 3.999), (2.0, -12.62, 0.001), (2.0, -12.62, 3.999), (4.0, -18.62, 0.001), (4.0, -18.62, 3.999), (4.0, -12.62, 0.001), (4.0, -12.62, 3.999)], [], [(0, 1, 3, 2), (2, 3, 7, 6), (6, 7, 5, 4), (4, 5, 1, 0), (2, 6, 4, 0), (7, 3, 1, 5), (8, 9, 11, 10), (10, 11, 15, 14), (14, 15, 13, 12), (12, 13, 9, 8), (10, 14, 12, 8), (15, 11, 9, 13)])
_uv = me_001.uv_layers.new(name='UVMap')
_uv.uv.foreach_set('vector', [0.375, 0.0, 0.625, 0.0, 0.625, 0.25, 0.375, 0.25, 0.375, 0.25, 0.625, 0.25, 0.625, 0.5, 0.375, 0.5, 0.375, 0.5, 0.625, 0.5, 0.625, 0.75, 0.375, 0.75, 0.375, 0.75, 0.625, 0.75, 0.625, 1.0, 0.375, 1.0, 0.125, 0.5, 0.375, 0.5, 0.375, 0.75, 0.125, 0.75, 0.625, 0.5, 0.875, 0.5, 0.875, 0.75, 0.625, 0.75, 0.375, 0.0, 0.625, 0.0, 0.625, 0.25, 0.375, 0.25, 0.375, 0.25, 0.625, 0.25, 0.625, 0.5, 0.375, 0.5, 0.375, 0.5, 0.625, 0.5, 0.625, 0.75, 0.375, 0.75, 0.375, 0.75, 0.625, 0.75, 0.625, 1.0, 0.375, 1.0, 0.125, 0.5, 0.375, 0.5, 0.375, 0.75, 0.125, 0.75, 0.625, 0.5, 0.875, 0.5, 0.875, 0.75, 0.625, 0.75])
me_001.use_remesh_fix_poles = True
me_001.use_remesh_preserve_attributes = False
me_001.use_mirror_vertex_groups = False
me_001.update()
me_002_1 = bpy.data.meshes.new('圓柱體.002')
me_002_1.from_pydata([(0.0, 8.25, -5.0), (0.0, 8.25, 25.0), (1.609, 8.091, -5.0), (1.609, 8.091, 25.0), (3.157, 7.622, -5.0), (3.157, 7.622, 25.0), (4.583, 6.86, -5.0), (4.583, 6.86, 25.0), (5.834, 5.834, -5.0), (5.834, 5.834, 25.0), (6.86, 4.583, -5.0), (6.86, 4.583, 25.0), (7.622, 3.157, -5.0), (7.622, 3.157, 25.0), (8.091, 1.609, -5.0), (8.091, 1.609, 25.0), (8.25, 6.229e-07, -5.0), (8.25, 6.229e-07, 25.0), (8.091, -1.609, -5.0), (8.091, -1.609, 25.0), (7.622, -3.157, -5.0), (7.622, -3.157, 25.0), (6.86, -4.583, -5.0), (6.86, -4.583, 25.0), (5.834, -5.834, -5.0), (5.834, -5.834, 25.0), (4.583, -6.86, -5.0), (4.583, -6.86, 25.0), (3.157, -7.622, -5.0), (3.157, -7.622, 25.0), (1.609, -8.091, -5.0), (1.609, -8.091, 25.0), (-2.688e-06, -8.25, -5.0), (-2.688e-06, -8.25, 25.0), (-1.609, -8.091, -5.0), (-1.609, -8.091, 25.0), (-3.157, -7.622, -5.0), (-3.157, -7.622, 25.0), (-4.583, -6.86, -5.0), (-4.583, -6.86, 25.0), (-5.834, -5.834, -5.0), (-5.834, -5.834, 25.0), (-6.86, -4.583, -5.0), (-6.86, -4.583, 25.0), (-7.622, -3.157, -5.0), (-7.622, -3.157, 25.0), (-8.091, -1.609, -5.0), (-8.091, -1.609, 25.0), (-8.25, 7.966e-06, -5.0), (-8.25, 7.966e-06, 25.0), (-8.091, 1.61, -5.0), (-8.091, 1.61, 25.0), (-7.622, 3.157, -5.0), (-7.622, 3.157, 25.0), (-6.86, 4.583, -5.0), (-6.86, 4.583, 25.0), (-5.834, 5.834, -5.0), (-5.834, 5.834, 25.0), (-4.583, 6.86, -5.0), (-4.583, 6.86, 25.0), (-3.157, 7.622, -5.0), (-3.157, 7.622, 25.0), (-1.609, 8.091, -5.0), (-1.609, 8.091, 25.0)], [], [(0, 1, 3, 2), (2, 3, 5, 4), (4, 5, 7, 6), (6, 7, 9, 8), (8, 9, 11, 10), (10, 11, 13, 12), (12, 13, 15, 14), (14, 15, 17, 16), (16, 17, 19, 18), (18, 19, 21, 20), (20, 21, 23, 22), (22, 23, 25, 24), (24, 25, 27, 26), (26, 27, 29, 28), (28, 29, 31, 30), (30, 31, 33, 32), (32, 33, 35, 34), (34, 35, 37, 36), (36, 37, 39, 38), (38, 39, 41, 40), (40, 41, 43, 42), (42, 43, 45, 44), (44, 45, 47, 46), (46, 47, 49, 48), (48, 49, 51, 50), (50, 51, 53, 52), (52, 53, 55, 54), (54, 55, 57, 56), (56, 57, 59, 58), (58, 59, 61, 60), (3, 1, 63, 61, 59, 57, 55, 53, 51, 49, 47, 45, 43, 41, 39, 37, 35, 33, 31, 29, 27, 25, 23, 21, 19, 17, 15, 13, 11, 9, 7, 5), (60, 61, 63, 62), (62, 63, 1, 0), (0, 2, 4, 6, 8, 10, 12, 14, 16, 18, 20, 22, 24, 26, 28, 30, 32, 34, 36, 38, 40, 42, 44, 46, 48, 50, 52, 54, 56, 58, 60, 62)])
_uv = me_002_1.uv_layers.new(name='UVMap')
_uv.uv.foreach_set('vector', [1.0, 0.5, 1.0, 1.0, 0.9688, 1.0, 0.9688, 0.5, 0.9688, 0.5, 0.9688, 1.0, 0.9375, 1.0, 0.9375, 0.5, 0.9375, 0.5, 0.9375, 1.0, 0.9062, 1.0, 0.9062, 0.5, 0.9062, 0.5, 0.9062, 1.0, 0.875, 1.0, 0.875, 0.5, 0.875, 0.5, 0.875, 1.0, 0.8438, 1.0, 0.8438, 0.5, 0.8438, 0.5, 0.8438, 1.0, 0.8125, 1.0, 0.8125, 0.5, 0.8125, 0.5, 0.8125, 1.0, 0.7812, 1.0, 0.7812, 0.5, 0.7812, 0.5, 0.7812, 1.0, 0.75, 1.0, 0.75, 0.5, 0.75, 0.5, 0.75, 1.0, 0.7188, 1.0, 0.7188, 0.5, 0.7188, 0.5, 0.7188, 1.0, 0.6875, 1.0, 0.6875, 0.5, 0.6875, 0.5, 0.6875, 1.0, 0.6562, 1.0, 0.6562, 0.5, 0.6562, 0.5, 0.6562, 1.0, 0.625, 1.0, 0.625, 0.5, 0.625, 0.5, 0.625, 1.0, 0.5938, 1.0, 0.5938, 0.5, 0.5938, 0.5, 0.5938, 1.0, 0.5625, 1.0, 0.5625, 0.5, 0.5625, 0.5, 0.5625, 1.0, 0.5312, 1.0, 0.5312, 0.5, 0.5312, 0.5, 0.5312, 1.0, 0.5, 1.0, 0.5, 0.5, 0.5, 0.5, 0.5, 1.0, 0.4688, 1.0, 0.4688, 0.5, 0.4688, 0.5, 0.4688, 1.0, 0.4375, 1.0, 0.4375, 0.5, 0.4375, 0.5, 0.4375, 1.0, 0.4062, 1.0, 0.4062, 0.5, 0.4062, 0.5, 0.4062, 1.0, 0.375, 1.0, 0.375, 0.5, 0.375, 0.5, 0.375, 1.0, 0.3438, 1.0, 0.3438, 0.5, 0.3438, 0.5, 0.3438, 1.0, 0.3125, 1.0, 0.3125, 0.5, 0.3125, 0.5, 0.3125, 1.0, 0.2812, 1.0, 0.2812, 0.5, 0.2812, 0.5, 0.2812, 1.0, 0.25, 1.0, 0.25, 0.5, 0.25, 0.5, 0.25, 1.0, 0.2188, 1.0, 0.2188, 0.5, 0.2188, 0.5, 0.2188, 1.0, 0.1875, 1.0, 0.1875, 0.5, 0.1875, 0.5, 0.1875, 1.0, 0.1562, 1.0, 0.1562, 0.5, 0.1562, 0.5, 0.1562, 1.0, 0.125, 1.0, 0.125, 0.5, 0.125, 0.5, 0.125, 1.0, 0.09375, 1.0, 0.09375, 0.5, 0.09375, 0.5, 0.09375, 1.0, 0.0625, 1.0, 0.0625, 0.5, 0.2968, 0.4854, 0.25, 0.49, 0.2032, 0.4854, 0.1582, 0.4717, 0.1167, 0.4496, 0.08029, 0.4197, 0.05045, 0.3833, 0.02827, 0.3418, 0.01461, 0.2968, 0.01, 0.25, 0.01461, 0.2032, 0.02827, 0.1582, 0.05045, 0.1167, 0.08029, 0.08029, 0.1167, 0.05045, 0.1582, 0.02827, 0.2032, 0.01461, 0.25, 0.01, 0.2968, 0.01461, 0.3418, 0.02827, 0.3833, 0.05045, 0.4197, 0.08029, 0.4496, 0.1167, 0.4717, 0.1582, 0.4854, 0.2032, 0.49, 0.25, 0.4854, 0.2968, 0.4717, 0.3418, 0.4496, 0.3833, 0.4197, 0.4197, 0.3833, 0.4496, 0.3418, 0.4717, 0.0625, 0.5, 0.0625, 1.0, 0.03125, 1.0, 0.03125, 0.5, 0.03125, 0.5, 0.03125, 1.0, 0.0, 1.0, 0.0, 0.5, 0.75, 0.49, 0.7968, 0.4854, 0.8418, 0.4717, 0.8833, 0.4496, 0.9197, 0.4197, 0.9496, 0.3833, 0.9717, 0.3418, 0.9854, 0.2968, 0.99, 0.25, 0.9854, 0.2032, 0.9717, 0.1582, 0.9496, 0.1167, 0.9197, 0.08029, 0.8833, 0.05045, 0.8418, 0.02827, 0.7968, 0.01461, 0.75, 0.01, 0.7032, 0.01461, 0.6582, 0.02827, 0.6167, 0.05045, 0.5803, 0.08029, 0.5504, 0.1167, 0.5283, 0.1582, 0.5146, 0.2032, 0.51, 0.25, 0.5146, 0.2968, 0.5283, 0.3418, 0.5504, 0.3833, 0.5803, 0.4197, 0.6167, 0.4496, 0.6582, 0.4717, 0.7032, 0.4854])
me_002_1.use_remesh_fix_poles = True
me_002_1.use_remesh_preserve_attributes = False
me_002_1.use_mirror_vertex_groups = False
me_002_1.update()
me_004 = bpy.data.meshes.new('圓柱體.004')
me_004.from_pydata([(0.0, 0.875, 0.0), (0.1707, 0.8582, 0.0), (0.3348, 0.8084, 0.0), (0.4861, 0.7275, 0.0), (0.6187, 0.6187, 0.0), (0.7275, 0.4861, 0.0), (0.8084, 0.3348, 0.0), (0.8582, 0.1707, 0.0), (0.875, 6.606e-08, 0.0), (0.8582, -0.1707, 0.0), (0.8084, -0.3348, 0.0), (0.7275, -0.4861, 0.0), (0.6187, -0.6187, 0.0), (0.4861, -0.7275, 0.0), (0.3348, -0.8084, 0.0), (0.1707, -0.8582, 0.0), (-2.851e-07, -0.875, 0.0), (-0.1707, -0.8582, 0.0), (-0.3348, -0.8084, 0.0), (-0.4861, -0.7275, 0.0), (-0.6187, -0.6187, 0.0), (-0.7275, -0.4861, 0.0), (-0.8084, -0.3348, 0.0), (-0.8582, -0.1707, 0.0), (-0.875, 8.449e-07, 0.0), (-0.8582, 0.1707, 0.0), (-0.8084, 0.3348, 0.0), (-0.7275, 0.4861, 0.0), (-0.6187, 0.6187, 0.0), (-0.4861, 0.7275, 0.0), (-0.3348, 0.8084, 0.0), (-0.1707, 0.8582, 0.0), (0.0, 0.875, 9.5), (0.1707, 0.8582, 9.5), (0.3348, 0.8084, 9.5), (0.4861, 0.7275, 9.5), (0.6187, 0.6187, 9.5), (0.7275, 0.4861, 9.5), (0.8084, 0.3348, 9.5), (0.8582, 0.1707, 9.5), (0.875, 6.606e-08, 9.5), (0.8582, -0.1707, 9.5), (0.8084, -0.3348, 9.5), (0.7275, -0.4861, 9.5), (0.6187, -0.6187, 9.5), (0.4861, -0.7275, 9.5), (0.3348, -0.8084, 9.5), (0.1707, -0.8582, 9.5), (-2.851e-07, -0.875, 9.5), (-0.1707, -0.8582, 9.5), (-0.3348, -0.8084, 9.5), (-0.4861, -0.7275, 9.5), (-0.6187, -0.6187, 9.5), (-0.7275, -0.4861, 9.5), (-0.8084, -0.3348, 9.5), (-0.8582, -0.1707, 9.5), (-0.875, 8.449e-07, 9.5), (-0.8582, 0.1707, 9.5), (-0.8084, 0.3348, 9.5), (-0.7275, 0.4861, 9.5), (-0.6187, 0.6187, 9.5), (-0.4861, 0.7275, 9.5), (-0.3348, 0.8084, 9.5), (-0.1707, 0.8582, 9.5), (0.0, 0.875, 9.5), (0.1707, 0.8582, 9.5), (0.3348, 0.8084, 9.5), (0.4861, 0.7275, 9.5), (0.6187, 0.6187, 9.5), (0.7275, 0.4861, 9.5), (0.8084, 0.3348, 9.5), (0.8582, 0.1707, 9.5), (0.875, 6.606e-08, 9.5), (0.8582, -0.1707, 9.5), (0.8084, -0.3348, 9.5), (0.7275, -0.4861, 9.5), (0.6187, -0.6187, 9.5), (0.4861, -0.7275, 9.5), (0.3348, -0.8084, 9.5), (0.1707, -0.8582, 9.5), (-2.851e-07, -0.875, 9.5), (-0.1707, -0.8582, 9.5), (-0.3348, -0.8084, 9.5), (-0.4861, -0.7275, 9.5), (-0.6187, -0.6187, 9.5), (-0.7275, -0.4861, 9.5), (-0.8084, -0.3348, 9.5), (-0.8582, -0.1707, 9.5), (-0.875, 8.449e-07, 9.5), (-0.8582, 0.1707, 9.5), (-0.8084, 0.3348, 9.5), (-0.7275, 0.4861, 9.5), (-0.6187, 0.6187, 9.5), (-0.4861, 0.7275, 9.5), (-0.3348, 0.8084, 9.5), (-0.1707, 0.8582, 9.5), (0.3468, 1.744, 11.0), (4.75e-07, 1.778, 11.0), (4.75e-07, 1.778, 9.5), (0.6803, 1.642, 11.0), (0.9876, 1.478, 11.0), (1.257, 1.257, 11.0), (1.478, 0.9876, 11.0), (1.642, 0.6803, 11.0), (1.744, 0.3468, 11.0), (1.778, 2.808e-07, 11.0), (1.744, -0.3468, 11.0), (1.642, -0.6803, 11.0), (1.478, -0.9876, 11.0), (1.257, -1.257, 11.0), (0.9876, -1.478, 11.0), (0.6803, -1.642, 11.0), (0.3468, -1.744, 11.0), (-5.923e-07, -1.778, 11.0), (-0.3468, -1.744, 11.0), (-0.6803, -1.642, 11.0), (-0.9876, -1.478, 11.0), (-1.257, -1.257, 11.0), (-1.478, -0.9876, 11.0), (-1.642, -0.6803, 11.0), (-1.744, -0.3468, 11.0), (-1.778, 1.687e-06, 11.0), (-1.744, 0.3468, 11.0), (-1.642, 0.6803, 11.0), (-1.478, 0.9876, 11.0), (-1.257, 1.257, 11.0), (-0.9876, 1.478, 11.0), (-0.6803, 1.642, 11.0), (-0.3468, 1.744, 11.0), (0.3468, 1.744, 9.5), (0.6803, 1.642, 9.5), (0.9876, 1.478, 9.5), (1.257, 1.257, 9.5), (1.478, 0.9876, 9.5), (1.642, 0.6803, 9.5), (1.744, 0.3468, 9.5), (1.778, 2.808e-07, 9.5), (1.744, -0.3468, 9.5), (1.642, -0.6803, 9.5), (1.478, -0.9876, 9.5), (1.257, -1.257, 9.5), (0.9876, -1.478, 9.5), (0.6803, -1.642, 9.5), (0.3468, -1.744, 9.5), (-5.923e-07, -1.778, 9.5), (-0.3468, -1.744, 9.5), (-0.6803, -1.642, 9.5), (-0.9876, -1.478, 9.5), (-1.257, -1.257, 9.5), (-1.478, -0.9876, 9.5), (-1.642, -0.6803, 9.5), (-1.744, -0.3468, 9.5), (-1.778, 1.687e-06, 9.5), (-1.744, 0.3468, 9.5), (-1.642, 0.6803, 9.5), (-1.478, 0.9876, 9.5), (-1.257, 1.257, 9.5), (-0.9876, 1.478, 9.5), (-0.6803, 1.642, 9.5), (-0.3468, 1.744, 9.5)], [], [(45, 46, 14, 13), (43, 44, 12, 11), (42, 43, 11, 10), (39, 40, 8, 7), (37, 38, 6, 5), (35, 36, 4, 3), (33, 34, 2, 1), (0, 1, 2, 3, 4, 5, 6, 7, 8, 9, 10, 11, 12, 13, 14, 15, 16, 17, 18, 19, 20, 21, 22, 23, 24, 25, 26, 27, 28, 29, 30, 31), (34, 35, 3, 2), (36, 37, 5, 4), (38, 39, 7, 6), (40, 41, 9, 8), (41, 42, 10, 9), (44, 45, 13, 12), (46, 47, 15, 14), (48, 49, 17, 16), (50, 51, 19, 18), (52, 53, 21, 20), (54, 55, 23, 22), (56, 57, 25, 24), (58, 59, 27, 26), (60, 61, 29, 28), (62, 63, 31, 30), (32, 33, 1, 0), (47, 46, 78, 79), (48, 47, 79, 80), (49, 48, 80, 81), (50, 49, 81, 82), (51, 50, 82, 83), (52, 51, 83, 84), (53, 52, 84, 85), (54, 53, 85, 86), (55, 54, 86, 87), (56, 55, 87, 88), (57, 56, 88, 89), (58, 57, 89, 90), (59, 58, 90, 91), (33, 32, 64, 65), (60, 59, 91, 92), (34, 33, 65, 66), (47, 48, 16, 15), (49, 50, 18, 17), (51, 52, 20, 19), (53, 54, 22, 21), (55, 56, 24, 23), (57, 58, 26, 25), (59, 60, 28, 27), (61, 62, 30, 29), (63, 32, 0, 31), (76, 75, 139, 140), (77, 76, 140, 141), (78, 77, 141, 142), (79, 78, 142, 143), (80, 79, 143, 144), (81, 80, 144, 145), (82, 81, 145, 146), (83, 82, 146, 147), (84, 83, 147, 148), (85, 84, 148, 149), (86, 85, 149, 150), (87, 86, 150, 151), (88, 87, 151, 152), (89, 88, 152, 153), (46, 45, 77, 78), (45, 44, 76, 77), (44, 43, 75, 76), (43, 42, 74, 75), (42, 41, 73, 74), (41, 40, 72, 73), (40, 39, 71, 72), (39, 38, 70, 71), (38, 37, 69, 70), (32, 63, 95, 64), (37, 36, 68, 69), (63, 62, 94, 95), (36, 35, 67, 68), (62, 61, 93, 94), (35, 34, 66, 67), (61, 60, 92, 93), (98, 97, 96, 129), (129, 96, 99, 130), (130, 99, 100, 131), (131, 100, 101, 132), (132, 101, 102, 133), (133, 102, 103, 134), (134, 103, 104, 135), (135, 104, 105, 136), (136, 105, 106, 137), (137, 106, 107, 138), (138, 107, 108, 139), (139, 108, 109, 140), (140, 109, 110, 141), (141, 110, 111, 142), (142, 111, 112, 143), (143, 112, 113, 144), (144, 113, 114, 145), (145, 114, 115, 146), (146, 115, 116, 147), (147, 116, 117, 148), (148, 117, 118, 149), (149, 118, 119, 150), (150, 119, 120, 151), (151, 120, 121, 152), (152, 121, 122, 153), (153, 122, 123, 154), (154, 123, 124, 155), (155, 124, 125, 156), (156, 125, 126, 157), (157, 126, 127, 158), (158, 127, 128, 159), (159, 128, 97, 98), (75, 74, 138, 139), (74, 73, 137, 138), (73, 72, 136, 137), (72, 71, 135, 136), (71, 70, 134, 135), (70, 69, 133, 134), (64, 95, 159, 98), (69, 68, 132, 133), (95, 94, 158, 159), (68, 67, 131, 132), (94, 93, 157, 158), (67, 66, 130, 131), (93, 92, 156, 157), (66, 65, 129, 130), (92, 91, 155, 156), (65, 64, 98, 129), (91, 90, 154, 155), (90, 89, 153, 154), (96, 97, 128, 127, 126, 125, 124, 123, 122, 121, 120, 119, 118, 117, 116, 115, 114, 113, 112, 111, 110, 109, 108, 107, 106, 105, 104, 103, 102, 101, 100, 99)])
_uv = me_004.uv_layers.new(name='UVMap')
_uv.uv.foreach_set('vector', [0.5938, 0.75, 0.5625, 0.75, 0.8418, 0.02827, 0.8833, 0.05045, 0.6562, 0.75, 0.625, 0.75, 0.9197, 0.08029, 0.9496, 0.1167, 0.6875, 0.75, 0.6562, 0.75, 0.9496, 0.1167, 0.9717, 0.1582, 0.7812, 0.75, 0.75, 0.75, 0.99, 0.25, 0.9854, 0.2968, 0.8438, 0.75, 0.8125, 0.75, 0.9717, 0.3418, 0.9496, 0.3833, 0.9062, 0.75, 0.875, 0.75, 0.9197, 0.4197, 0.8833, 0.4496, 0.9688, 0.75, 0.9375, 0.75, 0.8418, 0.4717, 0.7968, 0.4854, 0.75, 0.49, 0.7968, 0.4854, 0.8418, 0.4717, 0.8833, 0.4496, 0.9197, 0.4197, 0.9496, 0.3833, 0.9717, 0.3418, 0.9854, 0.2968, 0.99, 0.25, 0.9854, 0.2032, 0.9717, 0.1582, 0.9496, 0.1167, 0.9197, 0.08029, 0.8833, 0.05045, 0.8418, 0.02827, 0.7968, 0.01461, 0.75, 0.01, 0.7032, 0.01461, 0.6582, 0.02827, 0.6167, 0.05045, 0.5803, 0.08029, 0.5504, 0.1167, 0.5283, 0.1582, 0.5146, 0.2032, 0.51, 0.25, 0.5146, 0.2968, 0.5283, 0.3418, 0.5504, 0.3833, 0.5803, 0.4197, 0.6167, 0.4496, 0.6582, 0.4717, 0.7032, 0.4854, 0.9375, 0.75, 0.9062, 0.75, 0.8833, 0.4496, 0.8418, 0.4717, 0.875, 0.75, 0.8438, 0.75, 0.9496, 0.3833, 0.9197, 0.4197, 0.8125, 0.75, 0.7812, 0.75, 0.9854, 0.2968, 0.9717, 0.3418, 0.75, 0.75, 0.7188, 0.75, 0.9854, 0.2032, 0.99, 0.25, 0.7188, 0.75, 0.6875, 0.75, 0.9717, 0.1582, 0.9854, 0.2032, 0.625, 0.75, 0.5938, 0.75, 0.8833, 0.05045, 0.9197, 0.08029, 0.5625, 0.75, 0.5312, 0.75, 0.7968, 0.01461, 0.8418, 0.02827, 0.5, 0.75, 0.4688, 0.75, 0.7032, 0.01461, 0.75, 0.01, 0.4375, 0.75, 0.4062, 0.75, 0.6167, 0.05045, 0.6582, 0.02827, 0.375, 0.75, 0.3438, 0.75, 0.5504, 0.1167, 0.5803, 0.08029, 0.3125, 0.75, 0.2812, 0.75, 0.5146, 0.2032, 0.5283, 0.1582, 0.25, 0.75, 0.2188, 0.75, 0.5146, 0.2968, 0.51, 0.25, 0.1875, 0.75, 0.1562, 0.75, 0.5504, 0.3833, 0.5283, 0.3418, 0.125, 0.75, 0.09375, 0.75, 0.6167, 0.4496, 0.5803, 0.4197, 0.0625, 0.75, 0.03125, 0.75, 0.7032, 0.4854, 0.6582, 0.4717, 1.0, 0.75, 0.9688, 0.75, 0.7968, 0.4854, 0.75, 0.49, 0.5312, 0.75, 0.5625, 0.75, 0.5625, 0.75, 0.5312, 0.75, 0.5, 0.75, 0.5312, 0.75, 0.5312, 0.75, 0.5, 0.75, 0.4688, 0.75, 0.5, 0.75, 0.5, 0.75, 0.4688, 0.75, 0.4375, 0.75, 0.4688, 0.75, 0.4688, 0.75, 0.4375, 0.75, 0.4062, 0.75, 0.4375, 0.75, 0.4375, 0.75, 0.4062, 0.75, 0.375, 0.75, 0.4062, 0.75, 0.4062, 0.75, 0.375, 0.75, 0.3438, 0.75, 0.375, 0.75, 0.375, 0.75, 0.3438, 0.75, 0.3125, 0.75, 0.3438, 0.75, 0.3438, 0.75, 0.3125, 0.75, 0.2812, 0.75, 0.3125, 0.75, 0.3125, 0.75, 0.2812, 0.75, 0.25, 0.75, 0.2812, 0.75, 0.2812, 0.75, 0.25, 0.75, 0.2188, 0.75, 0.25, 0.75, 0.25, 0.75, 0.2188, 0.75, 0.1875, 0.75, 0.2188, 0.75, 0.2188, 0.75, 0.1875, 0.75, 0.1562, 0.75, 0.1875, 0.75, 0.1875, 0.75, 0.1562, 0.75, 0.9688, 0.75, 1.0, 0.75, 1.0, 0.75, 0.9688, 0.75, 0.125, 0.75, 0.1562, 0.75, 0.1562, 0.75, 0.125, 0.75, 0.9375, 0.75, 0.9688, 0.75, 0.9688, 0.75, 0.9375, 0.75, 0.5312, 0.75, 0.5, 0.75, 0.75, 0.01, 0.7968, 0.01461, 0.4688, 0.75, 0.4375, 0.75, 0.6582, 0.02827, 0.7032, 0.01461, 0.4062, 0.75, 0.375, 0.75, 0.5803, 0.08029, 0.6167, 0.05045, 0.3438, 0.75, 0.3125, 0.75, 0.5283, 0.1582, 0.5504, 0.1167, 0.2812, 0.75, 0.25, 0.75, 0.51, 0.25, 0.5146, 0.2032, 0.2188, 0.75, 0.1875, 0.75, 0.5283, 0.3418, 0.5146, 0.2968, 0.1562, 0.75, 0.125, 0.75, 0.5803, 0.4197, 0.5504, 0.3833, 0.09375, 0.75, 0.0625, 0.75, 0.6582, 0.4717, 0.6167, 0.4496, 0.03125, 0.75, 0.0, 0.75, 0.75, 0.49, 0.7032, 0.4854, 0.625, 0.75, 0.6562, 0.75, 0.6562, 0.75, 0.625, 0.75, 0.5938, 0.75, 0.625, 0.75, 0.625, 0.75, 0.5938, 0.75, 0.5625, 0.75, 0.5938, 0.75, 0.5938, 0.75, 0.5625, 0.75, 0.5312, 0.75, 0.5625, 0.75, 0.5625, 0.75, 0.5312, 0.75, 0.5, 0.75, 0.5312, 0.75, 0.5312, 0.75, 0.5, 0.75, 0.4688, 0.75, 0.5, 0.75, 0.5, 0.75, 0.4688, 0.75, 0.4375, 0.75, 0.4688, 0.75, 0.4688, 0.75, 0.4375, 0.75, 0.4062, 0.75, 0.4375, 0.75, 0.4375, 0.75, 0.4062, 0.75, 0.375, 0.75, 0.4062, 0.75, 0.4062, 0.75, 0.375, 0.75, 0.3438, 0.75, 0.375, 0.75, 0.375, 0.75, 0.3438, 0.75, 0.3125, 0.75, 0.3438, 0.75, 0.3438, 0.75, 0.3125, 0.75, 0.2812, 0.75, 0.3125, 0.75, 0.3125, 0.75, 0.2812, 0.75, 0.25, 0.75, 0.2812, 0.75, 0.2812, 0.75, 0.25, 0.75, 0.2188, 0.75, 0.25, 0.75, 0.25, 0.75, 0.2188, 0.75, 0.5625, 0.75, 0.5938, 0.75, 0.5938, 0.75, 0.5625, 0.75, 0.5938, 0.75, 0.625, 0.75, 0.625, 0.75, 0.5938, 0.75, 0.625, 0.75, 0.6562, 0.75, 0.6562, 0.75, 0.625, 0.75, 0.6562, 0.75, 0.6875, 0.75, 0.6875, 0.75, 0.6562, 0.75, 0.6875, 0.75, 0.7188, 0.75, 0.7188, 0.75, 0.6875, 0.75, 0.7188, 0.75, 0.75, 0.75, 0.75, 0.75, 0.7188, 0.75, 0.75, 0.75, 0.7812, 0.75, 0.7812, 0.75, 0.75, 0.75, 0.7812, 0.75, 0.8125, 0.75, 0.8125, 0.75, 0.7812, 0.75, 0.8125, 0.75, 0.8438, 0.75, 0.8438, 0.75, 0.8125, 0.75, 0.0, 0.75, 0.03125, 0.75, 0.03125, 0.75, 0.0, 0.75, 0.8438, 0.75, 0.875, 0.75, 0.875, 0.75, 0.8438, 0.75, 0.03125, 0.75, 0.0625, 0.75, 0.0625, 0.75, 0.03125, 0.75, 0.875, 0.75, 0.9062, 0.75, 0.9062, 0.75, 0.875, 0.75, 0.0625, 0.75, 0.09375, 0.75, 0.09375, 0.75, 0.0625, 0.75, 0.9062, 0.75, 0.9375, 0.75, 0.9375, 0.75, 0.9062, 0.75, 0.09375, 0.75, 0.125, 0.75, 0.125, 0.75, 0.09375, 0.75, 1.0, 0.75, 1.0, 1.0, 0.9688, 1.0, 0.9688, 0.75, 0.9688, 0.75, 0.9688, 1.0, 0.9375, 1.0, 0.9375, 0.75, 0.9375, 0.75, 0.9375, 1.0, 0.9062, 1.0, 0.9062, 0.75, 0.9062, 0.75, 0.9062, 1.0, 0.875, 1.0, 0.875, 0.75, 0.875, 0.75, 0.875, 1.0, 0.8438, 1.0, 0.8438, 0.75, 0.8438, 0.75, 0.8438, 1.0, 0.8125, 1.0, 0.8125, 0.75, 0.8125, 0.75, 0.8125, 1.0, 0.7812, 1.0, 0.7812, 0.75, 0.7812, 0.75, 0.7812, 1.0, 0.75, 1.0, 0.75, 0.75, 0.75, 0.75, 0.75, 1.0, 0.7188, 1.0, 0.7188, 0.75, 0.7188, 0.75, 0.7188, 1.0, 0.6875, 1.0, 0.6875, 0.75, 0.6875, 0.75, 0.6875, 1.0, 0.6562, 1.0, 0.6562, 0.75, 0.6562, 0.75, 0.6562, 1.0, 0.625, 1.0, 0.625, 0.75, 0.625, 0.75, 0.625, 1.0, 0.5938, 1.0, 0.5938, 0.75, 0.5938, 0.75, 0.5938, 1.0, 0.5625, 1.0, 0.5625, 0.75, 0.5625, 0.75, 0.5625, 1.0, 0.5312, 1.0, 0.5312, 0.75, 0.5312, 0.75, 0.5312, 1.0, 0.5, 1.0, 0.5, 0.75, 0.5, 0.75, 0.5, 1.0, 0.4688, 1.0, 0.4688, 0.75, 0.4688, 0.75, 0.4688, 1.0, 0.4375, 1.0, 0.4375, 0.75, 0.4375, 0.75, 0.4375, 1.0, 0.4062, 1.0, 0.4062, 0.75, 0.4062, 0.75, 0.4062, 1.0, 0.375, 1.0, 0.375, 0.75, 0.375, 0.75, 0.375, 1.0, 0.3438, 1.0, 0.3438, 0.75, 0.3438, 0.75, 0.3438, 1.0, 0.3125, 1.0, 0.3125, 0.75, 0.3125, 0.75, 0.3125, 1.0, 0.2812, 1.0, 0.2812, 0.75, 0.2812, 0.75, 0.2812, 1.0, 0.25, 1.0, 0.25, 0.75, 0.25, 0.75, 0.25, 1.0, 0.2188, 1.0, 0.2188, 0.75, 0.2188, 0.75, 0.2188, 1.0, 0.1875, 1.0, 0.1875, 0.75, 0.1875, 0.75, 0.1875, 1.0, 0.1562, 1.0, 0.1562, 0.75, 0.1562, 0.75, 0.1562, 1.0, 0.125, 1.0, 0.125, 0.75, 0.125, 0.75, 0.125, 1.0, 0.09375, 1.0, 0.09375, 0.75, 0.09375, 0.75, 0.09375, 1.0, 0.0625, 1.0, 0.0625, 0.75, 0.0625, 0.75, 0.0625, 1.0, 0.03125, 1.0, 0.03125, 0.75, 0.03125, 0.75, 0.03125, 1.0, 0.0, 1.0, 0.0, 0.75, 0.6562, 0.75, 0.6875, 0.75, 0.6875, 0.75, 0.6562, 0.75, 0.6875, 0.75, 0.7188, 0.75, 0.7188, 0.75, 0.6875, 0.75, 0.7188, 0.75, 0.75, 0.75, 0.75, 0.75, 0.7188, 0.75, 0.75, 0.75, 0.7812, 0.75, 0.7812, 0.75, 0.75, 0.75, 0.7812, 0.75, 0.8125, 0.75, 0.8125, 0.75, 0.7812, 0.75, 0.8125, 0.75, 0.8438, 0.75, 0.8438, 0.75, 0.8125, 0.75, 0.0, 0.75, 0.03125, 0.75, 0.03125, 0.75, 0.0, 0.75, 0.8438, 0.75, 0.875, 0.75, 0.875, 0.75, 0.8438, 0.75, 0.03125, 0.75, 0.0625, 0.75, 0.0625, 0.75, 0.03125, 0.75, 0.875, 0.75, 0.9062, 0.75, 0.9062, 0.75, 0.875, 0.75, 0.0625, 0.75, 0.09375, 0.75, 0.09375, 0.75, 0.0625, 0.75, 0.9062, 0.75, 0.9375, 0.75, 0.9375, 0.75, 0.9062, 0.75, 0.09375, 0.75, 0.125, 0.75, 0.125, 0.75, 0.09375, 0.75, 0.9375, 0.75, 0.9688, 0.75, 0.9688, 0.75, 0.9375, 0.75, 0.125, 0.75, 0.1562, 0.75, 0.1562, 0.75, 0.125, 0.75, 0.9688, 0.75, 1.0, 0.75, 1.0, 0.75, 0.9688, 0.75, 0.1562, 0.75, 0.1875, 0.75, 0.1875, 0.75, 0.1562, 0.75, 0.1875, 0.75, 0.2188, 0.75, 0.2188, 0.75, 0.1875, 0.75, 0.9688, 1.0, 0.0, 1.0, 0.03125, 1.0, 0.0625, 1.0, 0.09375, 1.0, 0.125, 1.0, 0.1562, 1.0, 0.1875, 1.0, 0.2188, 1.0, 0.25, 1.0, 0.2812, 1.0, 0.3125, 1.0, 0.3438, 1.0, 0.375, 1.0, 0.4062, 1.0, 0.4375, 1.0, 0.4688, 1.0, 0.5, 1.0, 0.5312, 1.0, 0.5625, 1.0, 0.5938, 1.0, 0.625, 1.0, 0.6562, 1.0, 0.6875, 1.0, 0.7188, 1.0, 0.75, 1.0, 0.7812, 1.0, 0.8125, 1.0, 0.8438, 1.0, 0.875, 1.0, 0.9062, 1.0, 0.9375, 1.0])
me_004.use_remesh_fix_poles = True
me_004.use_remesh_preserve_attributes = False
me_004.use_mirror_vertex_groups = False
me_004.update()
me_006 = bpy.data.meshes.new('圓柱體.006')
me_006.from_pydata([(4.779, -17.58, 1.903), (4.779, -17.56, 1.732), (4.779, -17.51, 1.568), (4.779, -17.43, 1.417), (4.779, -17.32, 1.284), (4.779, -17.19, 1.175), (4.779, -17.04, 1.094), (4.779, -16.87, 1.044), (4.779, -16.7, 1.028), (4.779, -16.53, 1.044), (4.779, -16.37, 1.094), (4.779, -16.22, 1.175), (4.779, -16.08, 1.284), (4.779, -15.98, 1.417), (4.779, -15.89, 1.568), (4.779, -15.84, 1.732), (4.779, -15.83, 1.903), (4.779, -15.84, 2.073), (4.779, -15.89, 2.238), (4.779, -15.98, 2.389), (4.779, -16.08, 2.521), (4.779, -16.22, 2.63), (4.779, -16.37, 2.711), (4.779, -16.53, 2.761), (4.779, -16.7, 2.778), (4.779, -16.87, 2.761), (4.779, -17.04, 2.711), (4.779, -17.19, 2.63), (4.779, -17.32, 2.521), (4.779, -17.43, 2.389), (4.779, -17.51, 2.238), (4.779, -17.56, 2.073), (-4.721, -17.58, 1.903), (-4.721, -17.56, 1.732), (-4.721, -17.51, 1.568), (-4.721, -17.43, 1.417), (-4.721, -17.32, 1.284), (-4.721, -17.19, 1.175), (-4.721, -17.04, 1.094), (-4.721, -16.87, 1.044), (-4.721, -16.7, 1.028), (-4.721, -16.53, 1.044), (-4.721, -16.37, 1.094), (-4.721, -16.22, 1.175), (-4.721, -16.08, 1.284), (-4.721, -15.98, 1.417), (-4.721, -15.89, 1.568), (-4.721, -15.84, 1.732), (-4.721, -15.83, 1.903), (-4.721, -15.84, 2.073), (-4.721, -15.89, 2.238), (-4.721, -15.98, 2.389), (-4.721, -16.08, 2.521), (-4.721, -16.22, 2.63), (-4.721, -16.37, 2.711), (-4.721, -16.53, 2.761), (-4.721, -16.7, 2.778), (-4.721, -16.87, 2.761), (-4.721, -17.04, 2.711), (-4.721, -17.19, 2.63), (-4.721, -17.32, 2.521), (-4.721, -17.43, 2.389), (-4.721, -17.51, 2.238), (-4.721, -17.56, 2.073), (-4.721, -17.58, 1.903), (-4.721, -17.56, 1.732), (-4.721, -17.51, 1.568), (-4.721, -17.43, 1.417), (-4.721, -17.32, 1.284), (-4.721, -17.19, 1.175), (-4.721, -17.04, 1.094), (-4.721, -16.87, 1.044), (-4.721, -16.7, 1.028), (-4.721, -16.53, 1.044), (-4.721, -16.37, 1.094), (-4.721, -16.22, 1.175), (-4.721, -16.08, 1.284), (-4.721, -15.98, 1.417), (-4.721, -15.89, 1.568), (-4.721, -15.84, 1.732), (-4.721, -15.83, 1.903), (-4.721, -15.84, 2.073), (-4.721, -15.89, 2.238), (-4.721, -15.98, 2.389), (-4.721, -16.08, 2.521), (-4.721, -16.22, 2.63), (-4.721, -16.37, 2.711), (-4.721, -16.53, 2.761), (-4.721, -16.7, 2.778), (-4.721, -16.87, 2.761), (-4.721, -17.04, 2.711), (-4.721, -17.19, 2.63), (-4.721, -17.32, 2.521), (-4.721, -17.43, 2.389), (-4.721, -17.51, 2.238), (-4.721, -17.56, 2.073), (-6.221, -18.45, 1.556), (-6.221, -18.48, 1.903), (-4.721, -18.48, 1.903), (-6.221, -18.35, 1.222), (-6.221, -18.18, 0.915), (-6.221, -17.96, 0.6456), (-6.221, -17.69, 0.4246), (-6.221, -17.38, 0.2603), (-6.221, -17.05, 0.1591), (-6.221, -16.7, 0.125), (-6.221, -16.36, 0.1591), (-6.221, -16.02, 0.2603), (-6.221, -15.72, 0.4246), (-6.221, -15.45, 0.6456), (-6.221, -15.22, 0.915), (-6.221, -15.06, 1.222), (-6.221, -14.96, 1.556), (-6.221, -14.93, 1.903), (-6.221, -14.96, 2.249), (-6.221, -15.06, 2.583), (-6.221, -15.22, 2.89), (-6.221, -15.45, 3.16), (-6.221, -15.72, 3.381), (-6.221, -16.02, 3.545), (-6.221, -16.36, 3.646), (-6.221, -16.7, 3.68), (-6.221, -17.05, 3.646), (-6.221, -17.38, 3.545), (-6.221, -17.69, 3.381), (-6.221, -17.96, 3.16), (-6.221, -18.18, 2.89), (-6.221, -18.35, 2.583), (-6.221, -18.45, 2.249), (-4.721, -18.45, 1.556), (-4.721, -18.35, 1.222), (-4.721, -18.18, 0.915), (-4.721, -17.96, 0.6456), (-4.721, -17.69, 0.4246), (-4.721, -17.38, 0.2603), (-4.721, -17.05, 0.1591), (-4.721, -16.7, 0.125), (-4.721, -16.36, 0.1591), (-4.721, -16.02, 0.2603), (-4.721, -15.72, 0.4246), (-4.721, -15.45, 0.6456), (-4.721, -15.22, 0.915), (-4.721, -15.06, 1.222), (-4.721, -14.96, 1.556), (-4.721, -14.93, 1.903), (-4.721, -14.96, 2.249), (-4.721, -15.06, 2.583), (-4.721, -15.22, 2.89), (-4.721, -15.45, 3.16), (-4.721, -15.72, 3.381), (-4.721, -16.02, 3.545), (-4.721, -16.36, 3.646), (-4.721, -16.7, 3.68), (-4.721, -17.05, 3.646), (-4.721, -17.38, 3.545), (-4.721, -17.69, 3.381), (-4.721, -17.96, 3.16), (-4.721, -18.18, 2.89), (-4.721, -18.35, 2.583), (-4.721, -18.45, 2.249)], [], [(45, 46, 14, 13), (43, 44, 12, 11), (42, 43, 11, 10), (39, 40, 8, 7), (37, 38, 6, 5), (35, 36, 4, 3), (33, 34, 2, 1), (0, 1, 2, 3, 4, 5, 6, 7, 8, 9, 10, 11, 12, 13, 14, 15, 16, 17, 18, 19, 20, 21, 22, 23, 24, 25, 26, 27, 28, 29, 30, 31), (34, 35, 3, 2), (36, 37, 5, 4), (38, 39, 7, 6), (40, 41, 9, 8), (41, 42, 10, 9), (44, 45, 13, 12), (46, 47, 15, 14), (48, 49, 17, 16), (50, 51, 19, 18), (52, 53, 21, 20), (54, 55, 23, 22), (56, 57, 25, 24), (58, 59, 27, 26), (60, 61, 29, 28), (62, 63, 31, 30), (32, 33, 1, 0), (47, 46, 78, 79), (48, 47, 79, 80), (49, 48, 80, 81), (50, 49, 81, 82), (51, 50, 82, 83), (52, 51, 83, 84), (53, 52, 84, 85), (54, 53, 85, 86), (55, 54, 86, 87), (56, 55, 87, 88), (57, 56, 88, 89), (58, 57, 89, 90), (59, 58, 90, 91), (33, 32, 64, 65), (60, 59, 91, 92), (34, 33, 65, 66), (47, 48, 16, 15), (49, 50, 18, 17), (51, 52, 20, 19), (53, 54, 22, 21), (55, 56, 24, 23), (57, 58, 26, 25), (59, 60, 28, 27), (61, 62, 30, 29), (63, 32, 0, 31), (76, 75, 139, 140), (77, 76, 140, 141), (78, 77, 141, 142), (79, 78, 142, 143), (80, 79, 143, 144), (81, 80, 144, 145), (82, 81, 145, 146), (83, 82, 146, 147), (84, 83, 147, 148), (85, 84, 148, 149), (86, 85, 149, 150), (87, 86, 150, 151), (88, 87, 151, 152), (89, 88, 152, 153), (46, 45, 77, 78), (45, 44, 76, 77), (44, 43, 75, 76), (43, 42, 74, 75), (42, 41, 73, 74), (41, 40, 72, 73), (40, 39, 71, 72), (39, 38, 70, 71), (38, 37, 69, 70), (32, 63, 95, 64), (37, 36, 68, 69), (63, 62, 94, 95), (36, 35, 67, 68), (62, 61, 93, 94), (35, 34, 66, 67), (61, 60, 92, 93), (98, 97, 96, 129), (129, 96, 99, 130), (130, 99, 100, 131), (131, 100, 101, 132), (132, 101, 102, 133), (133, 102, 103, 134), (134, 103, 104, 135), (135, 104, 105, 136), (136, 105, 106, 137), (137, 106, 107, 138), (138, 107, 108, 139), (139, 108, 109, 140), (140, 109, 110, 141), (141, 110, 111, 142), (142, 111, 112, 143), (143, 112, 113, 144), (144, 113, 114, 145), (145, 114, 115, 146), (146, 115, 116, 147), (147, 116, 117, 148), (148, 117, 118, 149), (149, 118, 119, 150), (150, 119, 120, 151), (151, 120, 121, 152), (152, 121, 122, 153), (153, 122, 123, 154), (154, 123, 124, 155), (155, 124, 125, 156), (156, 125, 126, 157), (157, 126, 127, 158), (158, 127, 128, 159), (159, 128, 97, 98), (75, 74, 138, 139), (74, 73, 137, 138), (73, 72, 136, 137), (72, 71, 135, 136), (71, 70, 134, 135), (70, 69, 133, 134), (64, 95, 159, 98), (69, 68, 132, 133), (95, 94, 158, 159), (68, 67, 131, 132), (94, 93, 157, 158), (67, 66, 130, 131), (93, 92, 156, 157), (66, 65, 129, 130), (92, 91, 155, 156), (65, 64, 98, 129), (91, 90, 154, 155), (90, 89, 153, 154), (96, 97, 128, 127, 126, 125, 124, 123, 122, 121, 120, 119, 118, 117, 116, 115, 114, 113, 112, 111, 110, 109, 108, 107, 106, 105, 104, 103, 102, 101, 100, 99)])
_uv = me_006.uv_layers.new(name='UVMap')
_uv.uv.foreach_set('vector', [0.5938, 0.75, 0.5625, 0.75, 0.8418, 0.02827, 0.8833, 0.05045, 0.6562, 0.75, 0.625, 0.75, 0.9197, 0.08029, 0.9496, 0.1167, 0.6875, 0.75, 0.6562, 0.75, 0.9496, 0.1167, 0.9717, 0.1582, 0.7812, 0.75, 0.75, 0.75, 0.99, 0.25, 0.9854, 0.2968, 0.8438, 0.75, 0.8125, 0.75, 0.9717, 0.3418, 0.9496, 0.3833, 0.9062, 0.75, 0.875, 0.75, 0.9197, 0.4197, 0.8833, 0.4496, 0.9688, 0.75, 0.9375, 0.75, 0.8418, 0.4717, 0.7968, 0.4854, 0.75, 0.49, 0.7968, 0.4854, 0.8418, 0.4717, 0.8833, 0.4496, 0.9197, 0.4197, 0.9496, 0.3833, 0.9717, 0.3418, 0.9854, 0.2968, 0.99, 0.25, 0.9854, 0.2032, 0.9717, 0.1582, 0.9496, 0.1167, 0.9197, 0.08029, 0.8833, 0.05045, 0.8418, 0.02827, 0.7968, 0.01461, 0.75, 0.01, 0.7032, 0.01461, 0.6582, 0.02827, 0.6167, 0.05045, 0.5803, 0.08029, 0.5504, 0.1167, 0.5283, 0.1582, 0.5146, 0.2032, 0.51, 0.25, 0.5146, 0.2968, 0.5283, 0.3418, 0.5504, 0.3833, 0.5803, 0.4197, 0.6167, 0.4496, 0.6582, 0.4717, 0.7032, 0.4854, 0.9375, 0.75, 0.9062, 0.75, 0.8833, 0.4496, 0.8418, 0.4717, 0.875, 0.75, 0.8438, 0.75, 0.9496, 0.3833, 0.9197, 0.4197, 0.8125, 0.75, 0.7812, 0.75, 0.9854, 0.2968, 0.9717, 0.3418, 0.75, 0.75, 0.7188, 0.75, 0.9854, 0.2032, 0.99, 0.25, 0.7188, 0.75, 0.6875, 0.75, 0.9717, 0.1582, 0.9854, 0.2032, 0.625, 0.75, 0.5938, 0.75, 0.8833, 0.05045, 0.9197, 0.08029, 0.5625, 0.75, 0.5312, 0.75, 0.7968, 0.01461, 0.8418, 0.02827, 0.5, 0.75, 0.4688, 0.75, 0.7032, 0.01461, 0.75, 0.01, 0.4375, 0.75, 0.4062, 0.75, 0.6167, 0.05045, 0.6582, 0.02827, 0.375, 0.75, 0.3438, 0.75, 0.5504, 0.1167, 0.5803, 0.08029, 0.3125, 0.75, 0.2812, 0.75, 0.5146, 0.2032, 0.5283, 0.1582, 0.25, 0.75, 0.2188, 0.75, 0.5146, 0.2968, 0.51, 0.25, 0.1875, 0.75, 0.1562, 0.75, 0.5504, 0.3833, 0.5283, 0.3418, 0.125, 0.75, 0.09375, 0.75, 0.6167, 0.4496, 0.5803, 0.4197, 0.0625, 0.75, 0.03125, 0.75, 0.7032, 0.4854, 0.6582, 0.4717, 1.0, 0.75, 0.9688, 0.75, 0.7968, 0.4854, 0.75, 0.49, 0.5312, 0.75, 0.5625, 0.75, 0.5625, 0.75, 0.5312, 0.75, 0.5, 0.75, 0.5312, 0.75, 0.5312, 0.75, 0.5, 0.75, 0.4688, 0.75, 0.5, 0.75, 0.5, 0.75, 0.4688, 0.75, 0.4375, 0.75, 0.4688, 0.75, 0.4688, 0.75, 0.4375, 0.75, 0.4062, 0.75, 0.4375, 0.75, 0.4375, 0.75, 0.4062, 0.75, 0.375, 0.75, 0.4062, 0.75, 0.4062, 0.75, 0.375, 0.75, 0.3438, 0.75, 0.375, 0.75, 0.375, 0.75, 0.3438, 0.75, 0.3125, 0.75, 0.3438, 0.75, 0.3438, 0.75, 0.3125, 0.75, 0.2812, 0.75, 0.3125, 0.75, 0.3125, 0.75, 0.2812, 0.75, 0.25, 0.75, 0.2812, 0.75, 0.2812, 0.75, 0.25, 0.75, 0.2188, 0.75, 0.25, 0.75, 0.25, 0.75, 0.2188, 0.75, 0.1875, 0.75, 0.2188, 0.75, 0.2188, 0.75, 0.1875, 0.75, 0.1562, 0.75, 0.1875, 0.75, 0.1875, 0.75, 0.1562, 0.75, 0.9688, 0.75, 1.0, 0.75, 1.0, 0.75, 0.9688, 0.75, 0.125, 0.75, 0.1562, 0.75, 0.1562, 0.75, 0.125, 0.75, 0.9375, 0.75, 0.9688, 0.75, 0.9688, 0.75, 0.9375, 0.75, 0.5312, 0.75, 0.5, 0.75, 0.75, 0.01, 0.7968, 0.01461, 0.4688, 0.75, 0.4375, 0.75, 0.6582, 0.02827, 0.7032, 0.01461, 0.4062, 0.75, 0.375, 0.75, 0.5803, 0.08029, 0.6167, 0.05045, 0.3438, 0.75, 0.3125, 0.75, 0.5283, 0.1582, 0.5504, 0.1167, 0.2812, 0.75, 0.25, 0.75, 0.51, 0.25, 0.5146, 0.2032, 0.2188, 0.75, 0.1875, 0.75, 0.5283, 0.3418, 0.5146, 0.2968, 0.1562, 0.75, 0.125, 0.75, 0.5803, 0.4197, 0.5504, 0.3833, 0.09375, 0.75, 0.0625, 0.75, 0.6582, 0.4717, 0.6167, 0.4496, 0.03125, 0.75, 0.0, 0.75, 0.75, 0.49, 0.7032, 0.4854, 0.625, 0.75, 0.6562, 0.75, 0.6562, 0.75, 0.625, 0.75, 0.5938, 0.75, 0.625, 0.75, 0.625, 0.75, 0.5938, 0.75, 0.5625, 0.75, 0.5938, 0.75, 0.5938, 0.75, 0.5625, 0.75, 0.5312, 0.75, 0.5625, 0.75, 0.5625, 0.75, 0.5312, 0.75, 0.5, 0.75, 0.5312, 0.75, 0.5312, 0.75, 0.5, 0.75, 0.4688, 0.75, 0.5, 0.75, 0.5, 0.75, 0.4688, 0.75, 0.4375, 0.75, 0.4688, 0.75, 0.4688, 0.75, 0.4375, 0.75, 0.4062, 0.75, 0.4375, 0.75, 0.4375, 0.75, 0.4062, 0.75, 0.375, 0.75, 0.4062, 0.75, 0.4062, 0.75, 0.375, 0.75, 0.3438, 0.75, 0.375, 0.75, 0.375, 0.75, 0.3438, 0.75, 0.3125, 0.75, 0.3438, 0.75, 0.3438, 0.75, 0.3125, 0.75, 0.2812, 0.75, 0.3125, 0.75, 0.3125, 0.75, 0.2812, 0.75, 0.25, 0.75, 0.2812, 0.75, 0.2812, 0.75, 0.25, 0.75, 0.2188, 0.75, 0.25, 0.75, 0.25, 0.75, 0.2188, 0.75, 0.5625, 0.75, 0.5938, 0.75, 0.5938, 0.75, 0.5625, 0.75, 0.5938, 0.75, 0.625, 0.75, 0.625, 0.75, 0.5938, 0.75, 0.625, 0.75, 0.6562, 0.75, 0.6562, 0.75, 0.625, 0.75, 0.6562, 0.75, 0.6875, 0.75, 0.6875, 0.75, 0.6562, 0.75, 0.6875, 0.75, 0.7188, 0.75, 0.7188, 0.75, 0.6875, 0.75, 0.7188, 0.75, 0.75, 0.75, 0.75, 0.75, 0.7188, 0.75, 0.75, 0.75, 0.7812, 0.75, 0.7812, 0.75, 0.75, 0.75, 0.7812, 0.75, 0.8125, 0.75, 0.8125, 0.75, 0.7812, 0.75, 0.8125, 0.75, 0.8438, 0.75, 0.8438, 0.75, 0.8125, 0.75, 0.0, 0.75, 0.03125, 0.75, 0.03125, 0.75, 0.0, 0.75, 0.8438, 0.75, 0.875, 0.75, 0.875, 0.75, 0.8438, 0.75, 0.03125, 0.75, 0.0625, 0.75, 0.0625, 0.75, 0.03125, 0.75, 0.875, 0.75, 0.9062, 0.75, 0.9062, 0.75, 0.875, 0.75, 0.0625, 0.75, 0.09375, 0.75, 0.09375, 0.75, 0.0625, 0.75, 0.9062, 0.75, 0.9375, 0.75, 0.9375, 0.75, 0.9062, 0.75, 0.09375, 0.75, 0.125, 0.75, 0.125, 0.75, 0.09375, 0.75, 1.0, 0.75, 1.0, 1.0, 0.9688, 1.0, 0.9688, 0.75, 0.9688, 0.75, 0.9688, 1.0, 0.9375, 1.0, 0.9375, 0.75, 0.9375, 0.75, 0.9375, 1.0, 0.9062, 1.0, 0.9062, 0.75, 0.9062, 0.75, 0.9062, 1.0, 0.875, 1.0, 0.875, 0.75, 0.875, 0.75, 0.875, 1.0, 0.8438, 1.0, 0.8438, 0.75, 0.8438, 0.75, 0.8438, 1.0, 0.8125, 1.0, 0.8125, 0.75, 0.8125, 0.75, 0.8125, 1.0, 0.7812, 1.0, 0.7812, 0.75, 0.7812, 0.75, 0.7812, 1.0, 0.75, 1.0, 0.75, 0.75, 0.75, 0.75, 0.75, 1.0, 0.7188, 1.0, 0.7188, 0.75, 0.7188, 0.75, 0.7188, 1.0, 0.6875, 1.0, 0.6875, 0.75, 0.6875, 0.75, 0.6875, 1.0, 0.6562, 1.0, 0.6562, 0.75, 0.6562, 0.75, 0.6562, 1.0, 0.625, 1.0, 0.625, 0.75, 0.625, 0.75, 0.625, 1.0, 0.5938, 1.0, 0.5938, 0.75, 0.5938, 0.75, 0.5938, 1.0, 0.5625, 1.0, 0.5625, 0.75, 0.5625, 0.75, 0.5625, 1.0, 0.5312, 1.0, 0.5312, 0.75, 0.5312, 0.75, 0.5312, 1.0, 0.5, 1.0, 0.5, 0.75, 0.5, 0.75, 0.5, 1.0, 0.4688, 1.0, 0.4688, 0.75, 0.4688, 0.75, 0.4688, 1.0, 0.4375, 1.0, 0.4375, 0.75, 0.4375, 0.75, 0.4375, 1.0, 0.4062, 1.0, 0.4062, 0.75, 0.4062, 0.75, 0.4062, 1.0, 0.375, 1.0, 0.375, 0.75, 0.375, 0.75, 0.375, 1.0, 0.3438, 1.0, 0.3438, 0.75, 0.3438, 0.75, 0.3438, 1.0, 0.3125, 1.0, 0.3125, 0.75, 0.3125, 0.75, 0.3125, 1.0, 0.2812, 1.0, 0.2812, 0.75, 0.2812, 0.75, 0.2812, 1.0, 0.25, 1.0, 0.25, 0.75, 0.25, 0.75, 0.25, 1.0, 0.2188, 1.0, 0.2188, 0.75, 0.2188, 0.75, 0.2188, 1.0, 0.1875, 1.0, 0.1875, 0.75, 0.1875, 0.75, 0.1875, 1.0, 0.1562, 1.0, 0.1562, 0.75, 0.1562, 0.75, 0.1562, 1.0, 0.125, 1.0, 0.125, 0.75, 0.125, 0.75, 0.125, 1.0, 0.09375, 1.0, 0.09375, 0.75, 0.09375, 0.75, 0.09375, 1.0, 0.0625, 1.0, 0.0625, 0.75, 0.0625, 0.75, 0.0625, 1.0, 0.03125, 1.0, 0.03125, 0.75, 0.03125, 0.75, 0.03125, 1.0, 0.0, 1.0, 0.0, 0.75, 0.6562, 0.75, 0.6875, 0.75, 0.6875, 0.75, 0.6562, 0.75, 0.6875, 0.75, 0.7188, 0.75, 0.7188, 0.75, 0.6875, 0.75, 0.7188, 0.75, 0.75, 0.75, 0.75, 0.75, 0.7188, 0.75, 0.75, 0.75, 0.7812, 0.75, 0.7812, 0.75, 0.75, 0.75, 0.7812, 0.75, 0.8125, 0.75, 0.8125, 0.75, 0.7812, 0.75, 0.8125, 0.75, 0.8438, 0.75, 0.8438, 0.75, 0.8125, 0.75, 0.0, 0.75, 0.03125, 0.75, 0.03125, 0.75, 0.0, 0.75, 0.8438, 0.75, 0.875, 0.75, 0.875, 0.75, 0.8438, 0.75, 0.03125, 0.75, 0.0625, 0.75, 0.0625, 0.75, 0.03125, 0.75, 0.875, 0.75, 0.9062, 0.75, 0.9062, 0.75, 0.875, 0.75, 0.0625, 0.75, 0.09375, 0.75, 0.09375, 0.75, 0.0625, 0.75, 0.9062, 0.75, 0.9375, 0.75, 0.9375, 0.75, 0.9062, 0.75, 0.09375, 0.75, 0.125, 0.75, 0.125, 0.75, 0.09375, 0.75, 0.9375, 0.75, 0.9688, 0.75, 0.9688, 0.75, 0.9375, 0.75, 0.125, 0.75, 0.1562, 0.75, 0.1562, 0.75, 0.125, 0.75, 0.9688, 0.75, 1.0, 0.75, 1.0, 0.75, 0.9688, 0.75, 0.1562, 0.75, 0.1875, 0.75, 0.1875, 0.75, 0.1562, 0.75, 0.1875, 0.75, 0.2188, 0.75, 0.2188, 0.75, 0.1875, 0.75, 0.9688, 1.0, 0.0, 1.0, 0.03125, 1.0, 0.0625, 1.0, 0.09375, 1.0, 0.125, 1.0, 0.1562, 1.0, 0.1875, 1.0, 0.2188, 1.0, 0.25, 1.0, 0.2812, 1.0, 0.3125, 1.0, 0.3438, 1.0, 0.375, 1.0, 0.4062, 1.0, 0.4375, 1.0, 0.4688, 1.0, 0.5, 1.0, 0.5312, 1.0, 0.5625, 1.0, 0.5938, 1.0, 0.625, 1.0, 0.6562, 1.0, 0.6875, 1.0, 0.7188, 1.0, 0.75, 1.0, 0.7812, 1.0, 0.8125, 1.0, 0.8438, 1.0, 0.875, 1.0, 0.9062, 1.0, 0.9375, 1.0])
me_006.use_remesh_fix_poles = True
me_006.use_remesh_preserve_attributes = False
me_006.use_mirror_vertex_groups = False
me_006.update()

# ---- objects
ob_1___main_body = bpy.data.objects.new('1 - Main Body', me_x)
ob_2___hands = bpy.data.objects.new('2 - Hands', me_002)
ob_2___main_joiner = bpy.data.objects.new('2 - Main Joiner', me_003)
ob_3___hand_joiner = bpy.data.objects.new('3 - Hand Joiner', me_001)
ob_center___cut = bpy.data.objects.new('Center - CUT', me_002_1)
ob_screw_1 = bpy.data.objects.new('Screw 1', me_004)
ob_screw_2 = bpy.data.objects.new('Screw 2', me_006)
ob_center_60_degree = bpy.data.objects.new('Center 60 degree', None)

# ---- transforms, parenting, visibility, modifiers, constraints
ob_1___main_body.location = (0.0, 0.0, 0.0)
ob_1___main_body.lineart.crease_threshold = 0.0
_m = ob_1___main_body.modifiers.new('布林 - 2 - Main Joiner', 'BOOLEAN')
_m.object = ob_2___main_joiner
_m.operation = 'UNION'
_m.solver = 'FAST'
_m = ob_1___main_body.modifiers.new('布林 - 3 - Hand Joiner', 'BOOLEAN')
_m.object = ob_3___hand_joiner
_m.operation = 'UNION'
_m.solver = 'FAST'
_m = ob_1___main_body.modifiers.new('布林 - Center - CUT', 'BOOLEAN')
_m.object = ob_center___cut
_m.solver = 'FAST'
_m = ob_1___main_body.modifiers.new('布林', 'BOOLEAN')
_m.object = ob_screw_2
_m.solver = 'FAST'
ob_2___hands.location = (0.0, 0.0, 0.0)
ob_2___hands.lineart.crease_threshold = 0.0
_m = ob_2___hands.modifiers.new('陣列 x 6', 'ARRAY')
_m.count = 6
_m.constant_offset_displace = (0.0, 0.0, 0.0)
_m.use_relative_offset = False
_m.use_object_offset = True
_m.offset_object = ob_center_60_degree
_m = ob_2___hands.modifiers.new('布林 - Screw CUT', 'BOOLEAN')
_m.object = ob_screw_2
_m.solver = 'FAST'
ob_2___main_joiner.location = (0.0, 0.0, 0.0)
ob_2___main_joiner.lineart.crease_threshold = 0.0
ob_3___hand_joiner.location = (0.0, 0.0, 0.0)
ob_3___hand_joiner.lineart.crease_threshold = 0.0
_m = ob_3___hand_joiner.modifiers.new('陣列', 'ARRAY')
_m.count = 6
_m.constant_offset_displace = (0.0, 0.0, 0.0)
_m.use_relative_offset = False
_m.use_object_offset = True
_m.offset_object = ob_center_60_degree
ob_center___cut.location = (0.0, 0.0, 0.0)
ob_center___cut.lineart.crease_threshold = 0.0
ob_screw_1.location = (-0.0305, -20.94, -7.959)
ob_screw_1.rotation_euler = (-1.571, 1.571, 0.0)
ob_screw_1.lineart.crease_threshold = 0.0
ob_screw_2.location = (0.0, 0.0, 0.0)
ob_screw_2.lineart.crease_threshold = 0.0
_m = ob_screw_2.modifiers.new('陣列', 'ARRAY')
_m.count = 6
_m.constant_offset_displace = (0.0, 0.0, 0.0)
_m.use_relative_offset = False
_m.use_object_offset = True
_m.offset_object = ob_center_60_degree
ob_center_60_degree.location = (0.0, 0.0, 0.0)
ob_center_60_degree.rotation_euler = (0.0, 0.0, 1.047)
ob_center_60_degree.lineart.crease_threshold = 0.0

# ---- collection membership
col_main.objects.link(ob_1___main_body)
col_main.objects.link(ob_2___hands)
col_union__main.objects.link(ob_2___main_joiner)
col_union__main.objects.link(ob_3___hand_joiner)
col_cut.objects.link(ob_center___cut)
col_cut.objects.link(ob_screw_1)
col_cut.objects.link(ob_screw_2)
col_reference.objects.link(ob_center_60_degree)

# ---- scene / render settings (as saved in the file)
scene.frame_start = 1; scene.frame_end = 250; scene.frame_set(1)
scene.render.engine = 'BLENDER_EEVEE_NEXT'
scene.cycles.use_denoising = False
scene.cycles.samples = 128
scene.cycles.sampling_pattern = 'TABULATED_SOBOL'
scene.cycles.use_adaptive_sampling = False
scene.cycles.use_light_tree = False
scene.view_settings.view_transform = 'Filmic'
scene.unit_settings.scale_length = 0.001
bpy.context.view_layer.update()

# ---- added for rendering (the .blend has no active camera and no usable light): camera, sun
cam_auto = bpy.data.cameras.new('AutoCamera')
cam_auto.lens = 50.0
cam_auto.sensor_width = 36.0
cam_auto.clip_end = 1320.23
ob_auto_camera = bpy.data.objects.new('AutoCamera', cam_auto)
scene.collection.objects.link(ob_auto_camera)
ob_auto_camera.location = (75.2273, -90.2728, 65.188)
ob_auto_camera.rotation_euler = (1.09748, -7.21219e-08, 0.694738)
scene.camera = ob_auto_camera
light_auto_sun = bpy.data.lights.new('AutoSun', 'SUN')
light_auto_sun.energy = 3.0
light_auto_sun.angle = 0.0523599
ob_auto_sun = bpy.data.objects.new('AutoSun', light_auto_sun)
scene.collection.objects.link(ob_auto_sun)
ob_auto_sun.rotation_euler = (0.872665, 0.174533, 0.523599)
bpy.context.view_layer.update()
